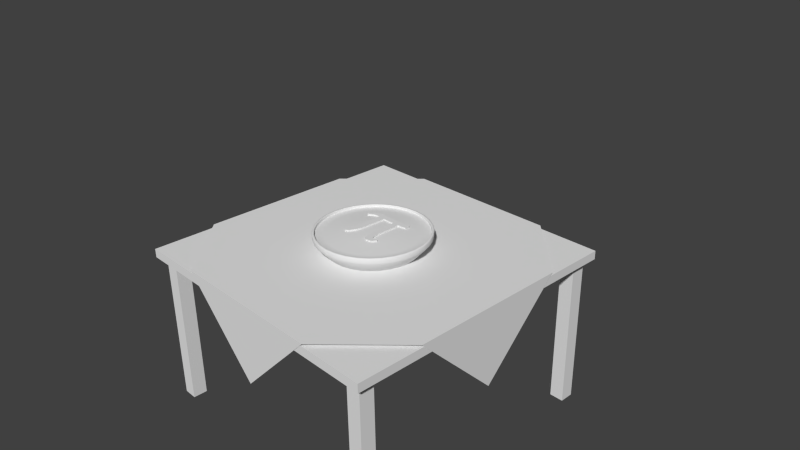 # Source: pie_table.blend  (saved by Blender 2.70.0; exported with 4.5.12 LTS)
import bpy
from mathutils import Matrix  # noqa: F401  (used for matrix-valued properties, if any)

bpy.ops.wm.read_factory_settings(use_empty=True)
scene = bpy.context.scene
scene.name = 'Scene'

# ---- collections
col_collection_1 = bpy.data.collections.new('Collection 1'); scene.collection.children.link(col_collection_1)

# ---- materials (node trees are filled in below, after node groups)
mat_material = bpy.data.materials.new('Material')
mat_material.alpha_threshold = 0.0
mat_material.use_transparent_shadow = False
mat_material.roughness = 0.5
mat_material.line_color = (0.0, 0.0, 0.0, 1.0)

# ---- material node trees

# ---- world
world_world = bpy.data.worlds.new('World'); scene.world = world_world
world_world.color = (0.05088, 0.05088, 0.05088)
world_world.use_sun_shadow = False
world_world.sun_shadow_jitter_overblur = 0.0
world_world.cycles.sampling_method = 'MANUAL'
world_world.cycles.sample_map_resolution = 256

# ---- cameras
cam_camera = bpy.data.cameras.new('Camera')
cam_camera.clip_end = 100.0
cam_camera.lens = 35.0
cam_camera.sensor_width = 32.0
cam_camera.sensor_height = 18.0
cam_camera.ortho_scale = 7.314
cam_camera.dof.focus_distance = 0.0
cam_camera.dof.aperture_fstop = 128.0

# ---- meshes
me_pie = bpy.data.meshes.new('pie')
me_pie.from_pydata([(-0.2498, 0.1602, 0.0976), (0.1831, 0.2049, 0.0976), (-0.2561, 0.1724, 0.0976), (0.1773, 0.2551, 0.0976), (-0.1645, 0.1992, 0.0976), (-0.1774, 0.2397, 0.0976), (0.1003, 0.1942, 0.0976), (0.1046, 0.2431, 0.0976), (-0.1311, 0.1993, 0.0976), (-0.1275, 0.2447, 0.0976), (-0.07321, 0.1929, 0.0976), (-0.07092, 0.2425, 0.0976), (0.04413, 0.1945, 0.0976), (0.0461, 0.2416, 0.0976), (0.141, 0.1966, 0.0976), (0.1342, 0.2462, 0.0976), (-0.01345, 0.1924, 0.0976), (-0.01351, 0.242, 0.0976), (-0.2024, 0.2246, 0.0976), (-0.1946, 0.1915, 0.0976), (-0.2297, 0.1997, 0.0976), (-0.2218, 0.1746, 0.0976), (-0.1425, -0.05051, 0.0976), (-0.08085, -0.05599, 0.0976), (-0.1759, -0.1594, 0.0976), (-0.1466, -0.1829, 0.0976), (0.1043, 0.1405, 0.0976), (0.04811, 0.1408, 0.0976), (0.1041, 0.04699, 0.0976), (0.0479, 0.04732, 0.0976), (0.1039, -0.04558, 0.0976), (0.04771, -0.04525, 0.0976), (0.1144, -0.09476, 0.0976), (0.05442, -0.1027, 0.0976), (0.181, -0.1152, 0.0976), (0.1863, -0.1208, 0.0976), (0.1255, -0.1178, 0.0976), (0.1029, -0.1702, 0.0976), (0.1592, -0.1602, 0.0976), (0.1447, -0.1221, 0.0976), (0.1199, -0.1063, 0.0976), (0.07061, -0.1498, 0.0976), (-0.09027, -0.103, 0.0976), (-0.1464, -0.09517, 0.0976), (-0.1756, -0.1418, 0.0976), (-0.1228, -0.1662, 0.0976), (-0.1652, -0.1272, 0.0976), (-0.1064, -0.1339, 0.0976), (-0.2498, 0.1602, 0.1186), (0.1831, 0.2049, 0.1186), (-0.2561, 0.1724, 0.1186), (0.1773, 0.2551, 0.1186), (-0.1645, 0.1992, 0.1186), (-0.1774, 0.2397, 0.1186), (0.1003, 0.1942, 0.1186), (0.1046, 0.2431, 0.1186), (-0.1311, 0.1993, 0.1186), (-0.1275, 0.2447, 0.1186), (-0.07321, 0.1929, 0.1186), (-0.07092, 0.2425, 0.1186), (0.04413, 0.1945, 0.1186), (0.0461, 0.2416, 0.1186), (0.141, 0.1966, 0.1186), (0.1342, 0.2462, 0.1186), (-0.01345, 0.1924, 0.1186), (-0.01351, 0.242, 0.1186), (-0.2024, 0.2246, 0.1186), (-0.1946, 0.1915, 0.1186), (-0.2297, 0.1997, 0.1186), (-0.2218, 0.1746, 0.1186), (-0.1425, -0.05051, 0.1186), (-0.08085, -0.05599, 0.1186), (-0.1759, -0.1594, 0.1186), (-0.1466, -0.1829, 0.1186), (0.1043, 0.1405, 0.1186), (0.04811, 0.1408, 0.1186), (0.1041, 0.04699, 0.1186), (0.0479, 0.04732, 0.1186), (0.1039, -0.04558, 0.1186), (0.04771, -0.04525, 0.1186), (0.1144, -0.09476, 0.1186), (0.05442, -0.1027, 0.1186), (0.181, -0.1152, 0.1186), (0.1863, -0.1208, 0.1186), (0.1255, -0.1178, 0.1186), (0.1029, -0.1702, 0.1186), (0.1592, -0.1602, 0.1186), (0.1447, -0.1221, 0.1186), (0.1199, -0.1063, 0.1186), (0.07061, -0.1498, 0.1186), (-0.09027, -0.103, 0.1186), (-0.1464, -0.09517, 0.1186), (-0.1756, -0.1418, 0.1186), (-0.1228, -0.1662, 0.1186), (-0.1652, -0.1272, 0.1186), (-0.1064, -0.1339, 0.1186), (3.213e-08, 0.4, -0.08), (0.07804, 0.3923, -0.08), (0.1531, 0.3696, -0.08), (0.2222, 0.3326, -0.08), (0.2828, 0.2828, -0.08), (0.3326, 0.2222, -0.08), (0.3696, 0.1531, -0.08), (0.3923, 0.07804, -0.08), (0.4, 2.213e-07, -0.08), (0.3923, -0.07804, -0.08), (0.3696, -0.1531, -0.08), (0.3326, -0.2222, -0.08), (0.2828, -0.2828, -0.08), (0.2222, -0.3326, -0.08), (0.1531, -0.3696, -0.08), (0.07804, -0.3923, -0.08), (-9.821e-08, -0.4, -0.08), (-0.07804, -0.3923, -0.08), (-0.1531, -0.3696, -0.08), (-0.2222, -0.3326, -0.08), (-0.2828, -0.2828, -0.08), (-0.3326, -0.2222, -0.08), (-0.3696, -0.1531, -0.08), (-0.3923, -0.07804, -0.08), (-0.4, 5.773e-07, -0.08), (-0.3923, 0.07804, -0.08), (-0.3696, 0.1531, -0.08), (-0.3326, 0.2222, -0.08), (-0.2828, 0.2828, -0.08), (-0.2222, 0.3326, -0.08), (-0.1531, 0.3696, -0.08), (-0.07804, 0.3923, -0.08), (2.526e-08, 0.52, 0.08048), (2.562e-08, 0.5141, 0.051), (2.538e-08, 0.5183, 0.06507), (0.1003, 0.5042, 0.051), (0.1014, 0.51, 0.08048), (0.1011, 0.5083, 0.06507), (0.1967, 0.475, 0.051), (0.199, 0.4804, 0.08048), (0.1983, 0.4788, 0.06507), (0.2856, 0.4275, 0.051), (0.2889, 0.4324, 0.08048), (0.2879, 0.4309, 0.06507), (0.3635, 0.3635, 0.051), (0.3677, 0.3677, 0.08048), (0.3665, 0.3665, 0.06507), (0.4275, 0.2856, 0.051), (0.4324, 0.2889, 0.08048), (0.4309, 0.2879, 0.06507), (0.475, 0.1967, 0.051), (0.4804, 0.199, 0.08048), (0.4788, 0.1983, 0.06507), (0.5042, 0.1003, 0.051), (0.51, 0.1014, 0.08048), (0.5083, 0.1011, 0.06507), (0.5141, 1.904e-07, 0.051), (0.52, 1.888e-07, 0.08048), (0.5183, 1.893e-07, 0.06507), (0.5042, -0.1003, 0.051), (0.51, -0.1014, 0.08048), (0.5083, -0.1011, 0.06507), (0.475, -0.1967, 0.051), (0.4804, -0.199, 0.08048), (0.4788, -0.1983, 0.06507), (0.4275, -0.2856, 0.051), (0.4324, -0.2889, 0.08048), (0.4309, -0.2879, 0.06507), (0.3635, -0.3635, 0.051), (0.3677, -0.3677, 0.08048), (0.3665, -0.3665, 0.06507), (0.2856, -0.4275, 0.051), (0.2889, -0.4324, 0.08048), (0.2879, -0.4309, 0.06507), (0.1967, -0.475, 0.051), (0.199, -0.4804, 0.08048), (0.1983, -0.4788, 0.06507), (0.1003, -0.5042, 0.051), (0.1014, -0.51, 0.08048), (0.1011, -0.5083, 0.06507), (-1.419e-07, -0.5141, 0.051), (-1.442e-07, -0.52, 0.08048), (-1.435e-07, -0.5183, 0.06507), (-0.1003, -0.5042, 0.051), (-0.1014, -0.51, 0.08048), (-0.1011, -0.5083, 0.06507), (-0.1967, -0.475, 0.051), (-0.199, -0.4804, 0.08048), (-0.1983, -0.4788, 0.06507), (-0.2856, -0.4275, 0.051), (-0.2889, -0.4324, 0.08048), (-0.2879, -0.4309, 0.06507), (-0.3635, -0.3635, 0.051), (-0.3677, -0.3677, 0.08048), (-0.3665, -0.3665, 0.06507), (-0.4275, -0.2856, 0.051), (-0.4324, -0.2889, 0.08048), (-0.4309, -0.2879, 0.06507), (-0.475, -0.1967, 0.051), (-0.4804, -0.199, 0.08048), (-0.4788, -0.1983, 0.06507), (-0.5042, -0.1003, 0.051), (-0.51, -0.1014, 0.08048), (-0.5083, -0.1011, 0.06507), (-0.5141, 6.48e-07, 0.051), (-0.52, 6.516e-07, 0.08048), (-0.5183, 6.506e-07, 0.06507), (-0.5042, 0.1003, 0.051), (-0.51, 0.1014, 0.08048), (-0.5083, 0.1011, 0.06507), (-0.475, 0.1967, 0.051), (-0.4804, 0.199, 0.08048), (-0.4788, 0.1983, 0.06507), (-0.4275, 0.2856, 0.051), (-0.4324, 0.2889, 0.08048), (-0.4309, 0.2879, 0.06507), (-0.3635, 0.3635, 0.051), (-0.3677, 0.3677, 0.08048), (-0.3665, 0.3665, 0.06507), (-0.2856, 0.4275, 0.051), (-0.2889, 0.4324, 0.08048), (-0.2879, 0.4309, 0.06507), (-0.1967, 0.475, 0.051), (-0.199, 0.4804, 0.08048), (-0.1983, 0.4788, 0.06507), (-0.1003, 0.5042, 0.051), (-0.1014, 0.51, 0.08048), (-0.1011, 0.5083, 0.06507), (2.614e-08, 0.512, 0.1092), (2.522e-08, 0.52, 0.1011), (2.548e-08, 0.5177, 0.1068), (0.1014, 0.51, 0.1011), (0.09989, 0.5022, 0.1092), (0.101, 0.5077, 0.1068), (0.199, 0.4804, 0.1011), (0.1959, 0.473, 0.1092), (0.1981, 0.4783, 0.1068), (0.2889, 0.4324, 0.1011), (0.2845, 0.4257, 0.1092), (0.2876, 0.4304, 0.1068), (0.3677, 0.3677, 0.1011), (0.3621, 0.3621, 0.1092), (0.366, 0.366, 0.1068), (0.4324, 0.2889, 0.1011), (0.4257, 0.2845, 0.1092), (0.4304, 0.2876, 0.1068), (0.4804, 0.199, 0.1011), (0.473, 0.1959, 0.1092), (0.4783, 0.1981, 0.1068), (0.51, 0.1014, 0.1011), (0.5022, 0.09989, 0.1092), (0.5077, 0.101, 0.1068), (0.52, 1.888e-07, 0.1011), (0.512, 1.91e-07, 0.1092), (0.5177, 1.895e-07, 0.1068), (0.51, -0.1014, 0.1011), (0.5022, -0.09989, 0.1092), (0.5077, -0.101, 0.1068), (0.4804, -0.199, 0.1011), (0.473, -0.1959, 0.1092), (0.4783, -0.1981, 0.1068), (0.4324, -0.2889, 0.1011), (0.4257, -0.2845, 0.1092), (0.4304, -0.2876, 0.1068), (0.3677, -0.3677, 0.1011), (0.3621, -0.3621, 0.1092), (0.366, -0.366, 0.1068), (0.2889, -0.4324, 0.1011), (0.2845, -0.4257, 0.1092), (0.2876, -0.4304, 0.1068), (0.199, -0.4804, 0.1011), (0.1959, -0.473, 0.1092), (0.1981, -0.4783, 0.1068), (0.1014, -0.51, 0.1011), (0.09989, -0.5022, 0.1092), (0.101, -0.5077, 0.1068), (-1.442e-07, -0.52, 0.1011), (-1.407e-07, -0.512, 0.1092), (-1.432e-07, -0.5177, 0.1068), (-0.1014, -0.51, 0.1011), (-0.09989, -0.5022, 0.1092), (-0.101, -0.5077, 0.1068), (-0.199, -0.4804, 0.1011), (-0.1959, -0.473, 0.1092), (-0.1981, -0.4783, 0.1068), (-0.2889, -0.4324, 0.1011), (-0.2845, -0.4257, 0.1092), (-0.2876, -0.4304, 0.1068), (-0.3677, -0.3677, 0.1011), (-0.3621, -0.3621, 0.1092), (-0.366, -0.366, 0.1068), (-0.4324, -0.2889, 0.1011), (-0.4257, -0.2845, 0.1092), (-0.4304, -0.2876, 0.1068), (-0.4804, -0.199, 0.1011), (-0.473, -0.1959, 0.1092), (-0.4783, -0.1981, 0.1068), (-0.51, -0.1014, 0.1011), (-0.5022, -0.09989, 0.1092), (-0.5077, -0.101, 0.1068), (-0.52, 6.516e-07, 0.1011), (-0.512, 6.468e-07, 0.1092), (-0.5177, 6.502e-07, 0.1068), (-0.51, 0.1014, 0.1011), (-0.5022, 0.09989, 0.1092), (-0.5077, 0.101, 0.1068), (-0.4804, 0.199, 0.1011), (-0.473, 0.1959, 0.1092), (-0.4783, 0.1981, 0.1068), (-0.4324, 0.2889, 0.1011), (-0.4257, 0.2845, 0.1092), (-0.4304, 0.2876, 0.1068), (-0.3677, 0.3677, 0.1011), (-0.3621, 0.3621, 0.1092), (-0.366, 0.366, 0.1068), (-0.2889, 0.4324, 0.1011), (-0.2845, 0.4257, 0.1092), (-0.2876, 0.4304, 0.1068), (-0.199, 0.4804, 0.1011), (-0.1959, 0.473, 0.1092), (-0.1981, 0.4783, 0.1068), (-0.1014, 0.51, 0.1011), (-0.09989, 0.5022, 0.1092), (-0.101, 0.5077, 0.1068), (3.927e-08, 0.4187, 0.08513), (0.08168, 0.4106, 0.08513), (0.1602, 0.3868, 0.08513), (0.2326, 0.3481, 0.08513), (0.2961, 0.2961, 0.08513), (0.3481, 0.2326, 0.08513), (0.3868, 0.1602, 0.08513), (0.4106, 0.08168, 0.08513), (0.4187, 2.153e-07, 0.08513), (0.4106, -0.08168, 0.08513), (0.3868, -0.1602, 0.08513), (0.3481, -0.2326, 0.08513), (0.2961, -0.2961, 0.08513), (0.2326, -0.3481, 0.08513), (0.1602, -0.3868, 0.08513), (0.08168, -0.4106, 0.08513), (-9.716e-08, -0.4187, 0.08513), (-0.08168, -0.4106, 0.08513), (-0.1602, -0.3868, 0.08513), (-0.2326, -0.3481, 0.08513), (-0.2961, -0.2961, 0.08513), (-0.3481, -0.2326, 0.08513), (-0.3868, -0.1602, 0.08513), (-0.4106, -0.08168, 0.08513), (-0.4187, 5.88e-07, 0.08513), (-0.4106, 0.08168, 0.08513), (-0.3868, 0.1602, 0.08513), (-0.3481, 0.2326, 0.08513), (-0.2961, 0.2961, 0.08513), (-0.2326, 0.3481, 0.08513), (-0.1602, 0.3868, 0.08513), (-0.08168, 0.4106, 0.08513), (5.232e-08, 0.2617, 0.1052), (0.05106, 0.2567, 0.1052), (0.1001, 0.2418, 0.1052), (0.1454, 0.2176, 0.1052), (0.1851, 0.1851, 0.1052), (0.2176, 0.1454, 0.1052), (0.2418, 0.1002, 0.1052), (0.2567, 0.05106, 0.1052), (0.2617, 2.609e-07, 0.1052), (0.2567, -0.05106, 0.1052), (0.2418, -0.1001, 0.1052), (0.2176, -0.1454, 0.1052), (0.1851, -0.1851, 0.1052), (0.1454, -0.2176, 0.1052), (0.1001, -0.2418, 0.1052), (0.05106, -0.2567, 0.1052), (-3.296e-08, -0.2617, 0.1052), (-0.05106, -0.2567, 0.1052), (-0.1001, -0.2418, 0.1052), (-0.1454, -0.2176, 0.1052), (-0.1851, -0.1851, 0.1052), (-0.2176, -0.1454, 0.1052), (-0.2418, -0.1001, 0.1052), (-0.2567, -0.05106, 0.1052), (-0.2617, 4.939e-07, 0.1052), (-0.2567, 0.05106, 0.1052), (-0.2418, 0.1002, 0.1052), (-0.2176, 0.1454, 0.1052), (-0.1851, 0.1851, 0.1052), (-0.1454, 0.2176, 0.1052), (-0.1001, 0.2418, 0.1052), (-0.05106, 0.2567, 0.1052), (-0.09677, 0.4865, 0.08513), (-0.09739, 0.4896, 0.08829), (-0.09721, 0.4887, 0.08606), (-0.1898, 0.4583, 0.08513), (-0.191, 0.4612, 0.08829), (-0.1907, 0.4603, 0.08606), (-0.2773, 0.4151, 0.08829), (-0.2756, 0.4124, 0.08513), (-0.2768, 0.4143, 0.08606), (-0.3507, 0.3507, 0.08513), (-0.353, 0.353, 0.08829), (-0.3523, 0.3523, 0.08606), (-0.4124, 0.2756, 0.08513), (-0.4151, 0.2773, 0.08829), (-0.4143, 0.2768, 0.08606), (-0.4612, 0.191, 0.08829), (-0.4583, 0.1898, 0.08513), (-0.4603, 0.1907, 0.08606), (-0.4865, 0.09677, 0.08513), (-0.4896, 0.09739, 0.08829), (-0.4887, 0.09721, 0.08606), (-0.496, 6.37e-07, 0.08513), (-0.4992, 6.39e-07, 0.08829), (-0.4983, 6.384e-07, 0.08606), (-0.4896, -0.09739, 0.08829), (-0.4865, -0.09677, 0.08513), (-0.4887, -0.09721, 0.08606), (-0.4583, -0.1898, 0.08513), (-0.4612, -0.191, 0.08829), (-0.4603, -0.1907, 0.08606), (-0.4124, -0.2756, 0.08513), (-0.4151, -0.2773, 0.08829), (-0.4143, -0.2768, 0.08606), (-0.353, -0.353, 0.08829), (-0.3507, -0.3507, 0.08513), (-0.3523, -0.3523, 0.08606), (-0.2756, -0.4124, 0.08513), (-0.2773, -0.4151, 0.08829), (-0.2768, -0.4143, 0.08606), (-0.1898, -0.4583, 0.08513), (-0.191, -0.4612, 0.08829), (-0.1907, -0.4603, 0.08606), (-0.09739, -0.4896, 0.08829), (-0.09677, -0.4865, 0.08513), (-0.09721, -0.4887, 0.08606), (-1.335e-07, -0.496, 0.08513), (-1.35e-07, -0.4992, 0.08829), (-1.346e-07, -0.4983, 0.08606), (0.09677, -0.4865, 0.08513), (0.09739, -0.4896, 0.08829), (0.09721, -0.4887, 0.08606), (0.191, -0.4612, 0.08829), (0.1898, -0.4583, 0.08513), (0.1907, -0.4603, 0.08606), (0.2756, -0.4124, 0.08513), (0.2773, -0.4151, 0.08829), (0.2768, -0.4143, 0.08606), (0.3507, -0.3507, 0.08513), (0.353, -0.353, 0.08829), (0.3523, -0.3523, 0.08606), (0.4151, -0.2773, 0.08829), (0.4124, -0.2756, 0.08513), (0.4143, -0.2768, 0.08606), (0.4583, -0.1898, 0.08513), (0.4612, -0.191, 0.08829), (0.4603, -0.1907, 0.08606), (0.4865, -0.09677, 0.08513), (0.4896, -0.09739, 0.08829), (0.4887, -0.09721, 0.08606), (0.4992, 1.946e-07, 0.08829), (0.496, 1.954e-07, 0.08513), (0.4983, 1.949e-07, 0.08606), (0.4865, 0.09677, 0.08513), (0.4896, 0.09739, 0.08829), (0.4887, 0.09721, 0.08606), (0.4583, 0.1898, 0.08513), (0.4612, 0.191, 0.08829), (0.4603, 0.1907, 0.08606), (0.4151, 0.2773, 0.08829), (0.4124, 0.2756, 0.08513), (0.4143, 0.2768, 0.08606), (0.3507, 0.3507, 0.08513), (0.353, 0.353, 0.08829), (0.3523, 0.3523, 0.08606), (0.2756, 0.4124, 0.08513), (0.2773, 0.4151, 0.08829), (0.2768, 0.4143, 0.08606), (0.191, 0.4612, 0.08829), (0.1898, 0.4583, 0.08513), (0.1907, 0.4603, 0.08606), (0.09677, 0.4865, 0.08513), (0.09739, 0.4896, 0.08829), (0.09721, 0.4887, 0.08606), (2.763e-08, 0.4992, 0.08829), (2.809e-08, 0.496, 0.08513), (2.777e-08, 0.4983, 0.08606), (2.763e-08, 0.4992, 0.1062), (2.726e-08, 0.5024, 0.1093), (2.752e-08, 0.5001, 0.1084), (0.09801, 0.4927, 0.1093), (0.09739, 0.4896, 0.1062), (0.09757, 0.4905, 0.1084), (0.1922, 0.4641, 0.1093), (0.191, 0.4612, 0.1062), (0.1914, 0.4621, 0.1084), (0.2791, 0.4177, 0.1093), (0.2773, 0.4151, 0.1062), (0.2779, 0.4158, 0.1084), (0.3552, 0.3552, 0.1093), (0.353, 0.353, 0.1062), (0.3536, 0.3536, 0.1084), (0.4177, 0.2791, 0.1093), (0.4151, 0.2773, 0.1062), (0.4158, 0.2779, 0.1084), (0.4641, 0.1922, 0.1093), (0.4612, 0.191, 0.1062), (0.4621, 0.1914, 0.1084), (0.4927, 0.09801, 0.1093), (0.4896, 0.09739, 0.1062), (0.4905, 0.09757, 0.1084), (0.5024, 1.937e-07, 0.1093), (0.4992, 1.946e-07, 0.1062), (0.5001, 1.944e-07, 0.1084), (0.4927, -0.09801, 0.1093), (0.4896, -0.09739, 0.1062), (0.4905, -0.09757, 0.1084), (0.4641, -0.1922, 0.1093), (0.4612, -0.191, 0.1062), (0.4621, -0.1914, 0.1084), (0.4177, -0.2791, 0.1093), (0.4151, -0.2773, 0.1062), (0.4158, -0.2779, 0.1084), (0.3552, -0.3552, 0.1093), (0.353, -0.353, 0.1062), (0.3536, -0.3536, 0.1084), (0.2791, -0.4177, 0.1093), (0.2773, -0.4151, 0.1062), (0.2779, -0.4158, 0.1084), (0.1922, -0.4641, 0.1093), (0.191, -0.4612, 0.1062), (0.1914, -0.4621, 0.1084), (0.09801, -0.4927, 0.1093), (0.09739, -0.4896, 0.1062), (0.09757, -0.4905, 0.1084), (-1.364e-07, -0.5024, 0.1093), (-1.35e-07, -0.4992, 0.1062), (-1.354e-07, -0.5001, 0.1084), (-0.09801, -0.4927, 0.1093), (-0.09739, -0.4896, 0.1062), (-0.09757, -0.4905, 0.1084), (-0.1922, -0.4641, 0.1093), (-0.191, -0.4612, 0.1062), (-0.1914, -0.4621, 0.1084), (-0.2791, -0.4177, 0.1093), (-0.2773, -0.4151, 0.1062), (-0.2779, -0.4158, 0.1084), (-0.3552, -0.3552, 0.1093), (-0.353, -0.353, 0.1062), (-0.3536, -0.3536, 0.1084), (-0.4177, -0.2791, 0.1093), (-0.4151, -0.2773, 0.1062), (-0.4158, -0.2779, 0.1084), (-0.4641, -0.1922, 0.1093), (-0.4612, -0.191, 0.1062), (-0.4621, -0.1914, 0.1084), (-0.4927, -0.09801, 0.1093), (-0.4896, -0.09739, 0.1062), (-0.4905, -0.09757, 0.1084), (-0.5024, 6.409e-07, 0.1093), (-0.4992, 6.39e-07, 0.1062), (-0.5001, 6.395e-07, 0.1084), (-0.4927, 0.09801, 0.1093), (-0.4896, 0.09739, 0.1062), (-0.4905, 0.09757, 0.1084), (-0.4641, 0.1922, 0.1093), (-0.4612, 0.191, 0.1062), (-0.4621, 0.1914, 0.1084), (-0.4177, 0.2791, 0.1093), (-0.4151, 0.2773, 0.1062), (-0.4158, 0.2779, 0.1084), (-0.3552, 0.3552, 0.1093), (-0.353, 0.353, 0.1062), (-0.3536, 0.3536, 0.1084), (-0.2791, 0.4177, 0.1093), (-0.2773, 0.4151, 0.1062), (-0.2779, 0.4158, 0.1084), (-0.1922, 0.4641, 0.1093), (-0.191, 0.4612, 0.1062), (-0.1914, 0.4621, 0.1084), (-0.09801, 0.4927, 0.1093), (-0.09739, 0.4896, 0.1062), (-0.09757, 0.4905, 0.1084)], [], [(14, 15, 3, 1), (19, 18, 5, 4), (12, 13, 7, 6), (4, 5, 9, 8), (8, 9, 11, 10), (16, 17, 13, 12), (6, 7, 15, 14), (10, 11, 17, 16), (21, 20, 18, 19), (0, 2, 20, 21), (10, 23, 22, 8), (45, 25, 24, 44), (6, 26, 27, 12), (26, 28, 29, 27), (28, 30, 31, 29), (30, 32, 33, 31), (39, 34, 35, 38), (40, 36, 37, 41), (36, 39, 38, 37), (32, 40, 41, 33), (23, 42, 43, 22), (47, 45, 44, 46), (42, 47, 46, 43), (62, 49, 51, 63), (67, 52, 53, 66), (60, 54, 55, 61), (52, 56, 57, 53), (56, 58, 59, 57), (64, 60, 61, 65), (54, 62, 63, 55), (58, 64, 65, 59), (69, 67, 66, 68), (48, 69, 68, 50), (58, 56, 70, 71), (93, 92, 72, 73), (54, 60, 75, 74), (74, 75, 77, 76), (76, 77, 79, 78), (78, 79, 81, 80), (87, 86, 83, 82), (88, 89, 85, 84), (84, 85, 86, 87), (80, 81, 89, 88), (71, 70, 91, 90), (95, 94, 92, 93), (90, 91, 94, 95), (22, 43, 91, 70), (7, 13, 61, 55), (18, 20, 68, 66), (29, 31, 79, 77), (34, 39, 87, 82), (42, 23, 71, 90), (14, 1, 49, 62), (41, 37, 85, 89), (5, 18, 66, 53), (27, 29, 77, 75), (9, 5, 53, 57), (35, 34, 82, 83), (23, 10, 58, 71), (39, 36, 84, 87), (3, 15, 63, 51), (16, 12, 60, 64), (12, 27, 75, 60), (21, 19, 67, 69), (33, 41, 89, 81), (44, 24, 72, 92), (1, 3, 51, 49), (6, 14, 62, 54), (19, 4, 52, 67), (46, 44, 92, 94), (40, 32, 80, 88), (10, 16, 64, 58), (8, 22, 70, 56), (13, 17, 65, 61), (43, 46, 94, 91), (32, 30, 78, 80), (20, 2, 50, 68), (15, 7, 55, 63), (25, 45, 93, 73), (30, 28, 76, 78), (45, 47, 95, 93), (38, 35, 83, 86), (2, 0, 48, 50), (17, 11, 59, 65), (24, 25, 73, 72), (36, 40, 88, 84), (4, 8, 56, 52), (28, 26, 74, 76), (47, 42, 90, 95), (11, 9, 57, 59), (31, 33, 81, 79), (37, 38, 86, 85), (26, 6, 54, 74), (0, 21, 69, 48), (127, 221, 129, 96), (234, 231, 486, 489), (237, 234, 489, 492), (240, 237, 492, 495), (243, 240, 495, 498), (246, 243, 498, 501), (249, 246, 501, 504), (252, 249, 504, 507), (255, 252, 507, 510), (258, 255, 510, 513), (261, 258, 513, 516), (264, 261, 516, 519), (267, 264, 519, 522), (270, 267, 522, 525), (273, 270, 525, 528), (276, 273, 528, 531), (279, 276, 531, 534), (282, 279, 534, 537), (285, 282, 537, 540), (288, 285, 540, 543), (291, 288, 543, 546), (294, 291, 546, 549), (297, 294, 549, 552), (300, 297, 552, 555), (303, 300, 555, 558), (306, 303, 558, 561), (309, 306, 561, 564), (312, 309, 564, 567), (315, 312, 567, 570), (318, 315, 570, 573), (135, 132, 227, 230), (96, 97, 98, 99, 100, 101, 102, 103, 104, 105, 106, 107, 108, 109, 110, 111, 112, 113, 114, 115, 116, 117, 118, 119, 120, 121, 122, 123, 124, 125, 126, 127), (116, 188, 191, 117), (105, 155, 158, 106), (119, 197, 200, 120), (108, 164, 167, 109), (122, 206, 209, 123), (100, 140, 143, 101), (111, 173, 176, 112), (125, 215, 218, 126), (114, 182, 185, 115), (103, 149, 152, 104), (231, 228, 483, 486), (117, 191, 194, 118), (106, 158, 161, 107), (120, 200, 203, 121), (98, 134, 137, 99), (109, 167, 170, 110), (123, 209, 212, 124), (101, 143, 146, 102), (112, 176, 179, 113), (126, 218, 221, 127), (115, 185, 188, 116), (97, 131, 134, 98), (104, 152, 155, 105), (118, 194, 197, 119), (107, 161, 164, 108), (121, 203, 206, 122), (99, 137, 140, 100), (110, 170, 173, 111), (124, 212, 215, 125), (113, 179, 182, 114), (102, 146, 149, 103), (153, 150, 245, 248), (186, 183, 278, 281), (219, 216, 311, 314), (159, 156, 251, 254), (192, 189, 284, 287), (391, 393, 348, 349), (165, 162, 257, 260), (198, 195, 290, 293), (171, 168, 263, 266), (138, 135, 230, 233), (204, 201, 296, 299), (177, 174, 269, 272), (144, 141, 236, 239), (210, 207, 302, 305), (150, 147, 242, 245), (183, 180, 275, 278), (216, 213, 308, 311), (156, 153, 248, 251), (189, 186, 281, 284), (222, 219, 314, 317), (162, 159, 254, 257), (195, 192, 287, 290), (224, 318, 573, 481), (168, 165, 260, 263), (128, 222, 317, 225), (201, 198, 293, 296), (174, 171, 266, 269), (141, 138, 233, 236), (207, 204, 299, 302), (180, 177, 272, 275), (147, 144, 239, 242), (213, 210, 305, 308), (499, 496, 462, 460), (423, 427, 337, 338), (393, 396, 347, 348), (450, 454, 328, 329), (420, 423, 338, 339), (478, 384, 351, 320), (447, 450, 329, 330), (544, 541, 417, 415), (517, 514, 444, 442), (484, 480, 477, 475), (405, 409, 343, 344), (432, 436, 334, 335), (490, 487, 471, 469), (402, 405, 344, 345), (459, 463, 325, 326), (429, 432, 335, 336), (562, 559, 399, 397), (456, 459, 326, 327), (535, 532, 426, 424), (387, 391, 349, 350), (508, 505, 453, 451), (414, 418, 340, 341), (384, 387, 350, 351), (441, 445, 331, 332), (474, 478, 320, 321), (411, 414, 341, 342), (438, 441, 332, 333), (468, 472, 322, 323), (553, 550, 408, 406), (526, 523, 435, 433), (465, 468, 323, 324), (396, 400, 346, 347), (131, 129, 130, 133), (133, 130, 128, 132), (134, 131, 133, 136), (136, 133, 132, 135), (137, 134, 136, 139), (139, 136, 135, 138), (140, 137, 139, 142), (142, 139, 138, 141), (143, 140, 142, 145), (145, 142, 141, 144), (146, 143, 145, 148), (148, 145, 144, 147), (149, 146, 148, 151), (151, 148, 147, 150), (152, 149, 151, 154), (154, 151, 150, 153), (155, 152, 154, 157), (157, 154, 153, 156), (158, 155, 157, 160), (160, 157, 156, 159), (161, 158, 160, 163), (163, 160, 159, 162), (164, 161, 163, 166), (166, 163, 162, 165), (167, 164, 166, 169), (169, 166, 165, 168), (170, 167, 169, 172), (172, 169, 168, 171), (173, 170, 172, 175), (175, 172, 171, 174), (176, 173, 175, 178), (178, 175, 174, 177), (179, 176, 178, 181), (181, 178, 177, 180), (182, 179, 181, 184), (184, 181, 180, 183), (185, 182, 184, 187), (187, 184, 183, 186), (188, 185, 187, 190), (190, 187, 186, 189), (191, 188, 190, 193), (193, 190, 189, 192), (194, 191, 193, 196), (196, 193, 192, 195), (197, 194, 196, 199), (199, 196, 195, 198), (200, 197, 199, 202), (202, 199, 198, 201), (203, 200, 202, 205), (205, 202, 201, 204), (206, 203, 205, 208), (208, 205, 204, 207), (209, 206, 208, 211), (211, 208, 207, 210), (212, 209, 211, 214), (214, 211, 210, 213), (215, 212, 214, 217), (217, 214, 213, 216), (218, 215, 217, 220), (220, 217, 216, 219), (221, 218, 220, 223), (223, 220, 219, 222), (129, 221, 223, 130), (130, 223, 222, 128), (96, 129, 131, 97), (227, 225, 226, 229), (229, 226, 224, 228), (230, 227, 229, 232), (232, 229, 228, 231), (233, 230, 232, 235), (235, 232, 231, 234), (236, 233, 235, 238), (238, 235, 234, 237), (239, 236, 238, 241), (241, 238, 237, 240), (242, 239, 241, 244), (244, 241, 240, 243), (245, 242, 244, 247), (247, 244, 243, 246), (248, 245, 247, 250), (250, 247, 246, 249), (251, 248, 250, 253), (253, 250, 249, 252), (254, 251, 253, 256), (256, 253, 252, 255), (257, 254, 256, 259), (259, 256, 255, 258), (260, 257, 259, 262), (262, 259, 258, 261), (263, 260, 262, 265), (265, 262, 261, 264), (266, 263, 265, 268), (268, 265, 264, 267), (269, 266, 268, 271), (271, 268, 267, 270), (272, 269, 271, 274), (274, 271, 270, 273), (275, 272, 274, 277), (277, 274, 273, 276), (278, 275, 277, 280), (280, 277, 276, 279), (281, 278, 280, 283), (283, 280, 279, 282), (284, 281, 283, 286), (286, 283, 282, 285), (287, 284, 286, 289), (289, 286, 285, 288), (290, 287, 289, 292), (292, 289, 288, 291), (293, 290, 292, 295), (295, 292, 291, 294), (296, 293, 295, 298), (298, 295, 294, 297), (299, 296, 298, 301), (301, 298, 297, 300), (302, 299, 301, 304), (304, 301, 300, 303), (305, 302, 304, 307), (307, 304, 303, 306), (308, 305, 307, 310), (310, 307, 306, 309), (311, 308, 310, 313), (313, 310, 309, 312), (314, 311, 313, 316), (316, 313, 312, 315), (317, 314, 316, 319), (319, 316, 315, 318), (225, 317, 319, 226), (226, 319, 318, 224), (132, 128, 225, 227), (320, 351, 383, 352), (538, 535, 424, 421), (505, 502, 457, 453), (565, 562, 397, 394), (532, 529, 430, 426), (463, 465, 324, 325), (559, 556, 403, 399), (493, 490, 469, 466), (436, 438, 333, 334), (409, 411, 342, 343), (487, 484, 475, 471), (520, 517, 442, 439), (547, 544, 415, 412), (514, 511, 448, 444), (574, 571, 388, 385), (541, 538, 421, 417), (454, 456, 327, 328), (568, 565, 394, 390), (427, 429, 336, 337), (502, 499, 460, 457), (400, 402, 345, 346), (496, 493, 466, 462), (529, 526, 433, 430), (556, 553, 406, 403), (472, 474, 321, 322), (523, 520, 439, 435), (550, 547, 412, 408), (228, 224, 481, 483), (445, 447, 330, 331), (571, 568, 390, 388), (418, 420, 339, 340), (511, 508, 451, 448), (353, 352, 383, 382, 381, 380, 379, 378, 377, 376, 375, 374, 373, 372, 371, 370, 369, 368, 367, 366, 365, 364, 363, 362, 361, 360, 359, 358, 357, 356, 355, 354), (341, 340, 372, 373), (330, 329, 361, 362), (350, 349, 381, 382), (339, 338, 370, 371), (328, 327, 359, 360), (348, 347, 379, 380), (337, 336, 368, 369), (326, 325, 357, 358), (346, 345, 377, 378), (324, 323, 355, 356), (335, 334, 366, 367), (344, 343, 375, 376), (322, 321, 353, 354), (333, 332, 364, 365), (342, 341, 373, 374), (331, 330, 362, 363), (351, 350, 382, 383), (340, 339, 371, 372), (329, 328, 360, 361), (349, 348, 380, 381), (338, 337, 369, 370), (327, 326, 358, 359), (347, 346, 378, 379), (325, 324, 356, 357), (336, 335, 367, 368), (345, 344, 376, 377), (323, 322, 354, 355), (334, 333, 365, 366), (343, 342, 374, 375), (321, 320, 352, 353), (332, 331, 363, 364), (477, 385, 386, 479), (479, 386, 384, 478), (390, 394, 395, 392), (392, 395, 393, 391), (399, 403, 404, 401), (401, 404, 402, 400), (408, 412, 413, 410), (410, 413, 411, 409), (417, 421, 422, 419), (419, 422, 420, 418), (426, 430, 431, 428), (428, 431, 429, 427), (435, 439, 440, 437), (437, 440, 438, 436), (444, 448, 449, 446), (446, 449, 447, 445), (453, 457, 458, 455), (455, 458, 456, 454), (462, 466, 467, 464), (464, 467, 465, 463), (448, 451, 452, 449), (449, 452, 450, 447), (457, 460, 461, 458), (458, 461, 459, 456), (466, 469, 470, 467), (467, 470, 468, 465), (385, 388, 389, 386), (386, 389, 387, 384), (471, 475, 476, 473), (473, 476, 474, 472), (394, 397, 398, 395), (395, 398, 396, 393), (403, 406, 407, 404), (404, 407, 405, 402), (412, 415, 416, 413), (413, 416, 414, 411), (421, 424, 425, 422), (422, 425, 423, 420), (430, 433, 434, 431), (431, 434, 432, 429), (439, 442, 443, 440), (440, 443, 441, 438), (483, 481, 482, 485), (485, 482, 480, 484), (486, 483, 485, 488), (488, 485, 484, 487), (489, 486, 488, 491), (491, 488, 487, 490), (492, 489, 491, 494), (494, 491, 490, 493), (495, 492, 494, 497), (497, 494, 493, 496), (498, 495, 497, 500), (500, 497, 496, 499), (501, 498, 500, 503), (503, 500, 499, 502), (504, 501, 503, 506), (506, 503, 502, 505), (507, 504, 506, 509), (509, 506, 505, 508), (510, 507, 509, 512), (512, 509, 508, 511), (513, 510, 512, 515), (515, 512, 511, 514), (516, 513, 515, 518), (518, 515, 514, 517), (519, 516, 518, 521), (521, 518, 517, 520), (522, 519, 521, 524), (524, 521, 520, 523), (525, 522, 524, 527), (527, 524, 523, 526), (528, 525, 527, 530), (530, 527, 526, 529), (531, 528, 530, 533), (533, 530, 529, 532), (534, 531, 533, 536), (536, 533, 532, 535), (537, 534, 536, 539), (539, 536, 535, 538), (540, 537, 539, 542), (542, 539, 538, 541), (543, 540, 542, 545), (545, 542, 541, 544), (546, 543, 545, 548), (548, 545, 544, 547), (549, 546, 548, 551), (551, 548, 547, 550), (552, 549, 551, 554), (554, 551, 550, 553), (555, 552, 554, 557), (557, 554, 553, 556), (558, 555, 557, 560), (560, 557, 556, 559), (561, 558, 560, 563), (563, 560, 559, 562), (564, 561, 563, 566), (566, 563, 562, 565), (567, 564, 566, 569), (569, 566, 565, 568), (570, 567, 569, 572), (572, 569, 568, 571), (573, 570, 572, 575), (575, 572, 571, 574), (481, 573, 575, 482), (482, 575, 574, 480), (475, 477, 479, 476), (476, 479, 478, 474), (388, 390, 392, 389), (389, 392, 391, 387), (397, 399, 401, 398), (398, 401, 400, 396), (406, 408, 410, 407), (407, 410, 409, 405), (415, 417, 419, 416), (416, 419, 418, 414), (424, 426, 428, 425), (425, 428, 427, 423), (433, 435, 437, 434), (434, 437, 436, 432), (442, 444, 446, 443), (443, 446, 445, 441), (451, 453, 455, 452), (452, 455, 454, 450), (460, 462, 464, 461), (461, 464, 463, 459), (469, 471, 473, 470), (470, 473, 472, 468), (480, 574, 385, 477)])
me_pie.polygons.foreach_set('use_smooth', [0, 0, 0, 0, 0, 0, 0, 0, 0, 0, 0, 0, 0, 0, 0, 0, 0, 0, 0, 0, 0, 0, 0, 0, 0, 0, 0, 0, 0, 0, 0, 0, 0, 0, 0, 0, 0, 0, 0, 0, 0, 0, 0, 0, 0, 0, 0, 0, 0, 0, 0, 0, 0, 0, 0, 0, 0, 0, 0, 0, 0, 0, 0, 0, 0, 0, 0, 0, 0, 0, 0, 0, 0, 0, 0, 0, 0, 0, 0, 0, 0, 0, 0, 0, 0, 0, 0, 0, 0, 0, 0, 0, 0, 0, 1, 1, 1, 1, 1, 1, 1, 1, 1, 1, 1, 1, 1, 1, 1, 1, 1, 1, 1, 1, 1, 1, 1, 1, 1, 1, 1, 1, 1, 1, 1, 1, 1, 1, 1, 1, 1, 1, 1, 1, 1, 1, 1, 1, 1, 1, 1, 1, 1, 1, 1, 1, 1, 1, 1, 1, 1, 1, 1, 1, 1, 1, 1, 1, 1, 1, 1, 1, 1, 1, 1, 1, 1, 1, 1, 1, 1, 1, 1, 1, 1, 1, 1, 1, 1, 1, 1, 1, 1, 1, 1, 1, 1, 1, 1, 1, 1, 1, 1, 1, 1, 1, 1, 1, 1, 1, 1, 1, 1, 1, 1, 1, 1, 1, 1, 1, 1, 1, 1, 1, 1, 1, 1, 1, 1, 1, 1, 1, 1, 1, 1, 1, 1, 1, 1, 1, 1, 1, 1, 1, 1, 1, 1, 1, 1, 1, 1, 1, 1, 1, 1, 1, 1, 1, 1, 1, 1, 1, 1, 1, 1, 1, 1, 1, 1, 1, 1, 1, 1, 1, 1, 1, 1, 1, 1, 1, 1, 1, 1, 1, 1, 1, 1, 1, 1, 1, 1, 1, 1, 1, 1, 1, 1, 1, 1, 1, 1, 1, 1, 1, 1, 1, 1, 1, 1, 1, 1, 1, 1, 1, 1, 1, 1, 1, 1, 1, 1, 1, 1, 1, 1, 1, 1, 1, 1, 1, 1, 1, 1, 1, 1, 1, 1, 1, 1, 1, 1, 1, 1, 1, 1, 1, 1, 1, 1, 1, 1, 1, 1, 1, 1, 1, 1, 1, 1, 1, 1, 1, 1, 1, 1, 1, 1, 1, 1, 1, 1, 1, 1, 1, 1, 1, 1, 1, 1, 1, 1, 1, 1, 1, 1, 1, 1, 1, 1, 1, 1, 1, 1, 1, 1, 1, 1, 1, 1, 1, 1, 1, 1, 1, 1, 1, 1, 1, 1, 1, 1, 1, 1, 1, 1, 1, 1, 1, 1, 1, 1, 1, 1, 1, 1, 1, 1, 1, 1, 1, 1, 1, 1, 1, 1, 1, 1, 1, 1, 1, 1, 1, 1, 1, 1, 1, 1, 1, 1, 1, 1, 1, 1, 1, 1, 1, 1, 1, 1, 1, 1, 1, 1, 1, 1, 1, 1, 1, 1, 1, 1, 1, 1, 1, 1, 1, 1, 1, 1, 1, 1, 1, 1, 1, 1, 1, 1, 1, 1, 1, 1, 1, 1, 1, 1, 1, 1, 1, 1, 1, 1, 1, 1, 1, 1, 1, 1, 1, 1, 1, 1, 1, 1, 1, 1, 1, 1, 1, 1, 1, 1, 1, 1, 1, 1, 1, 1, 1, 1, 1, 1, 1, 1, 1, 1, 1, 1, 1, 1, 1, 1, 1, 1, 1, 1, 1, 1, 1, 1, 1, 1, 1, 1, 1])
_uv = me_pie.uv_layers.new(name='UVMap')
_uv.uv.foreach_set('vector', [0.3171, 0.3335, 0.3144, 0.357, 0.3348, 0.3608, 0.3371, 0.3371, 0.1586, 0.3342, 0.1552, 0.35, 0.1672, 0.3568, 0.1729, 0.3376, 0.2714, 0.3334, 0.2728, 0.3556, 0.3004, 0.3558, 0.2979, 0.3328, 0.1729, 0.3376, 0.1672, 0.3568, 0.1908, 0.3587, 0.1887, 0.3373, 0.1887, 0.3373, 0.1908, 0.3587, 0.2175, 0.3571, 0.216, 0.3337, 0.2442, 0.3329, 0.2446, 0.3563, 0.2728, 0.3556, 0.2714, 0.3334, 0.2979, 0.3328, 0.3004, 0.3558, 0.3144, 0.357, 0.3171, 0.3335, 0.216, 0.3337, 0.2175, 0.3571, 0.2446, 0.3563, 0.2442, 0.3329, 0.1456, 0.3265, 0.1421, 0.3385, 0.1552, 0.35, 0.1586, 0.3342, 0.1322, 0.32, 0.1293, 0.3258, 0.1421, 0.3385, 0.1456, 0.3265, 0.216, 0.3337, 0.21, 0.2161, 0.1809, 0.2193, 0.1887, 0.3373, 0.1891, 0.1644, 0.1777, 0.1568, 0.1641, 0.1682, 0.1644, 0.1765, 0.2979, 0.3328, 0.2993, 0.3074, 0.2729, 0.308, 0.2714, 0.3334, 0.2993, 0.3074, 0.2985, 0.2634, 0.272, 0.264, 0.2729, 0.308, 0.2985, 0.2634, 0.2977, 0.2197, 0.2712, 0.2203, 0.272, 0.264, 0.2977, 0.2197, 0.3023, 0.1965, 0.2739, 0.1932, 0.2712, 0.2203, 0.3164, 0.1833, 0.3335, 0.1863, 0.336, 0.1836, 0.3229, 0.1653, 0.3048, 0.191, 0.3073, 0.1855, 0.2963, 0.161, 0.2812, 0.1709, 0.3073, 0.1855, 0.3164, 0.1833, 0.3229, 0.1653, 0.2963, 0.161, 0.3023, 0.1965, 0.3048, 0.191, 0.2812, 0.1709, 0.2739, 0.1932, 0.21, 0.2161, 0.2051, 0.194, 0.1786, 0.1982, 0.1809, 0.2193, 0.1972, 0.1795, 0.1891, 0.1644, 0.1644, 0.1765, 0.1694, 0.1833, 0.2051, 0.194, 0.1972, 0.1795, 0.1694, 0.1833, 0.1786, 0.1982, 0.3159, 0.3358, 0.3359, 0.3398, 0.333, 0.3636, 0.3127, 0.3593, 0.157, 0.3331, 0.1713, 0.3368, 0.1651, 0.3559, 0.1533, 0.3487, 0.2701, 0.3348, 0.2966, 0.3347, 0.2987, 0.3578, 0.271, 0.3571, 0.1713, 0.3368, 0.1871, 0.3368, 0.1887, 0.3583, 0.1651, 0.3559, 0.1871, 0.3368, 0.2145, 0.3339, 0.2156, 0.3574, 0.1887, 0.3583, 0.2428, 0.3337, 0.2701, 0.3348, 0.271, 0.3571, 0.2427, 0.3572, 0.2966, 0.3347, 0.3159, 0.3358, 0.3127, 0.3593, 0.2987, 0.3578, 0.2145, 0.3339, 0.2428, 0.3337, 0.2427, 0.3572, 0.2156, 0.3574, 0.1441, 0.325, 0.157, 0.3331, 0.1533, 0.3487, 0.1404, 0.3369, 0.1309, 0.3181, 0.1441, 0.325, 0.1404, 0.3369, 0.1279, 0.3239, 0.2145, 0.3339, 0.1871, 0.3368, 0.1821, 0.2185, 0.2113, 0.216, 0.1916, 0.1637, 0.1665, 0.1752, 0.1664, 0.1669, 0.1803, 0.1558, 0.2966, 0.3347, 0.2701, 0.3348, 0.272, 0.3094, 0.2986, 0.3093, 0.2986, 0.3093, 0.272, 0.3094, 0.2719, 0.2651, 0.2985, 0.265, 0.2985, 0.265, 0.2719, 0.2651, 0.2719, 0.2214, 0.2984, 0.2212, 0.2984, 0.2212, 0.2719, 0.2214, 0.2751, 0.1942, 0.3034, 0.198, 0.3178, 0.185, 0.3246, 0.1671, 0.3375, 0.1857, 0.3349, 0.1884, 0.3061, 0.1925, 0.2827, 0.1719, 0.298, 0.1623, 0.3087, 0.1871, 0.3087, 0.1871, 0.298, 0.1623, 0.3246, 0.1671, 0.3178, 0.185, 0.3034, 0.198, 0.2751, 0.1942, 0.2827, 0.1719, 0.3061, 0.1925, 0.2113, 0.216, 0.1821, 0.2185, 0.1803, 0.1973, 0.2069, 0.1937, 0.1993, 0.179, 0.1715, 0.1821, 0.1665, 0.1752, 0.1916, 0.1637, 0.2069, 0.1937, 0.1803, 0.1973, 0.1715, 0.1821, 0.1993, 0.179, 0.6413, 0.6459, 0.6413, 0.6398, 0.6442, 0.6398, 0.6441, 0.6459, 0.6426, 0.7515, 0.6424, 0.7437, 0.6452, 0.7436, 0.6454, 0.7514, 0.6415, 0.7096, 0.6414, 0.7045, 0.6443, 0.7045, 0.6444, 0.7095, 0.6443, 0.872, 0.6441, 0.8602, 0.6468, 0.8601, 0.647, 0.872, 0.6438, 0.8271, 0.6437, 0.8223, 0.6464, 0.8223, 0.6465, 0.8271, 0.6416, 0.6116, 0.6417, 0.6053, 0.6445, 0.6053, 0.6444, 0.6117, 0.6431, 0.7735, 0.6429, 0.7679, 0.6457, 0.7679, 0.6458, 0.7735, 0.644, 0.8464, 0.6439, 0.8415, 0.6466, 0.8415, 0.6467, 0.8464, 0.6416, 0.7135, 0.6415, 0.7096, 0.6444, 0.7095, 0.6445, 0.7135, 0.6444, 0.8839, 0.6443, 0.872, 0.647, 0.872, 0.6471, 0.8839, 0.6418, 0.7203, 0.6416, 0.7135, 0.6445, 0.7135, 0.6446, 0.7202, 0.6438, 0.8281, 0.6438, 0.8271, 0.6465, 0.8271, 0.6465, 0.8281, 0.6417, 0.6053, 0.6422, 0.5724, 0.645, 0.5724, 0.6445, 0.6053, 0.6437, 0.8223, 0.6437, 0.8198, 0.6464, 0.8198, 0.6464, 0.8223, 0.6428, 0.7613, 0.6427, 0.7554, 0.6455, 0.7554, 0.6456, 0.7612, 0.6446, 0.8982, 0.6445, 0.8908, 0.6472, 0.8908, 0.6473, 0.8981, 0.6445, 0.8908, 0.6444, 0.8839, 0.6471, 0.8839, 0.6472, 0.8908, 0.6413, 0.6932, 0.6412, 0.6888, 0.6441, 0.6888, 0.6441, 0.6931, 0.6441, 0.8528, 0.644, 0.8464, 0.6467, 0.8464, 0.6468, 0.8528, 0.6414, 0.6324, 0.6414, 0.63, 0.6442, 0.63, 0.6442, 0.6324, 0.6429, 0.7679, 0.6428, 0.7613, 0.6456, 0.7612, 0.6457, 0.7679, 0.6432, 0.7789, 0.6431, 0.7735, 0.6458, 0.7735, 0.6459, 0.7788, 0.6412, 0.6888, 0.6412, 0.6845, 0.6441, 0.6845, 0.6441, 0.6888, 0.6413, 0.6348, 0.6414, 0.6324, 0.6442, 0.6324, 0.6442, 0.6348, 0.6437, 0.8182, 0.6437, 0.8165, 0.6464, 0.8165, 0.6464, 0.8181, 0.6422, 0.5724, 0.6423, 0.5645, 0.6451, 0.5645, 0.645, 0.5724, 0.6412, 0.68, 0.6413, 0.6459, 0.6441, 0.6459, 0.6441, 0.68, 0.6424, 0.7437, 0.6422, 0.7357, 0.645, 0.7356, 0.6452, 0.7436, 0.6413, 0.6398, 0.6413, 0.6348, 0.6442, 0.6348, 0.6442, 0.6398, 0.6437, 0.8165, 0.6436, 0.81, 0.6463, 0.81, 0.6464, 0.8165, 0.6414, 0.7045, 0.6413, 0.6993, 0.6442, 0.6993, 0.6443, 0.7045, 0.6427, 0.7554, 0.6426, 0.7515, 0.6454, 0.7514, 0.6455, 0.7554, 0.6414, 0.625, 0.6415, 0.6211, 0.6443, 0.6211, 0.6442, 0.625, 0.6436, 0.81, 0.6434, 0.798, 0.6462, 0.798, 0.6463, 0.81, 0.6415, 0.6211, 0.6415, 0.6163, 0.6443, 0.6163, 0.6443, 0.6211, 0.6439, 0.8342, 0.6438, 0.8281, 0.6465, 0.8281, 0.6466, 0.8342, 0.6413, 0.6993, 0.6413, 0.6975, 0.6442, 0.6974, 0.6442, 0.6993, 0.6422, 0.7357, 0.642, 0.728, 0.6448, 0.7279, 0.645, 0.7356, 0.6414, 0.63, 0.6414, 0.625, 0.6442, 0.625, 0.6442, 0.63, 0.6437, 0.8198, 0.6437, 0.8182, 0.6464, 0.8181, 0.6464, 0.8198, 0.6412, 0.6845, 0.6412, 0.68, 0.6441, 0.68, 0.6441, 0.6845, 0.6434, 0.798, 0.6433, 0.7859, 0.646, 0.7858, 0.6462, 0.798, 0.6415, 0.6163, 0.6416, 0.6116, 0.6444, 0.6117, 0.6443, 0.6163, 0.642, 0.728, 0.6418, 0.7203, 0.6446, 0.7202, 0.6448, 0.7279, 0.6441, 0.8602, 0.6441, 0.8528, 0.6468, 0.8528, 0.6468, 0.8601, 0.6439, 0.8415, 0.6439, 0.8342, 0.6466, 0.8342, 0.6466, 0.8415, 0.6433, 0.7859, 0.6432, 0.7789, 0.6459, 0.7788, 0.646, 0.7858, 0.6413, 0.6975, 0.6413, 0.6932, 0.6441, 0.6931, 0.6442, 0.6974, 0.5191, 0.2289, 0.6522, 0.3998, 0.6432, 0.4068, 0.5101, 0.2359, 0.9628, 0.2799, 0.9718, 0.2729, 0.972, 0.2731, 0.963, 0.2801, 0.9539, 0.2869, 0.9628, 0.2799, 0.963, 0.2801, 0.954, 0.2871, 0.9449, 0.2939, 0.9539, 0.2869, 0.954, 0.2871, 0.945, 0.2941, 0.9359, 0.3009, 0.9449, 0.2939, 0.945, 0.2941, 0.936, 0.3011, 0.9269, 0.3079, 0.9359, 0.3009, 0.936, 0.3011, 0.9271, 0.3081, 0.9179, 0.3149, 0.9269, 0.3079, 0.9271, 0.3081, 0.9181, 0.315, 0.9089, 0.3219, 0.9179, 0.3149, 0.9181, 0.315, 0.9091, 0.322, 0.9, 0.3289, 0.9089, 0.3219, 0.9091, 0.322, 0.9001, 0.329, 0.891, 0.3358, 0.9, 0.3289, 0.9001, 0.329, 0.8911, 0.336, 0.882, 0.3428, 0.891, 0.3358, 0.8911, 0.336, 0.8822, 0.343, 0.873, 0.3498, 0.882, 0.3428, 0.8822, 0.343, 0.8732, 0.35, 0.864, 0.3568, 0.873, 0.3498, 0.8732, 0.35, 0.8642, 0.357, 0.8551, 0.3638, 0.864, 0.3568, 0.8642, 0.357, 0.8552, 0.364, 0.8461, 0.3708, 0.8551, 0.3638, 0.8552, 0.364, 0.8462, 0.371, 0.8371, 0.3778, 0.8461, 0.3708, 0.8462, 0.371, 0.8372, 0.378, 0.8281, 0.3848, 0.8371, 0.3778, 0.8372, 0.378, 0.8283, 0.385, 0.8191, 0.3918, 0.8281, 0.3848, 0.8283, 0.385, 0.8193, 0.392, 0.8102, 0.3988, 0.8191, 0.3918, 0.8193, 0.392, 0.8103, 0.399, 0.8012, 0.4058, 0.8102, 0.3988, 0.8103, 0.399, 0.8013, 0.406, 0.7922, 0.4128, 0.8012, 0.4058, 0.8013, 0.406, 0.7923, 0.413, 0.7832, 0.4198, 0.7922, 0.4128, 0.7923, 0.413, 0.7834, 0.42, 0.7742, 0.4268, 0.7832, 0.4198, 0.7834, 0.42, 0.7744, 0.427, 0.7653, 0.4338, 0.7742, 0.4268, 0.7744, 0.427, 0.7654, 0.434, 0.7563, 0.4408, 0.7653, 0.4338, 0.7654, 0.434, 0.7564, 0.441, 0.7473, 0.4478, 0.7563, 0.4408, 0.7564, 0.441, 0.7474, 0.4479, 0.7383, 0.4548, 0.7473, 0.4478, 0.7474, 0.4479, 0.7385, 0.4549, 0.7293, 0.4618, 0.7383, 0.4548, 0.7385, 0.4549, 0.7295, 0.4619, 0.7203, 0.4687, 0.7293, 0.4618, 0.7295, 0.4619, 0.7205, 0.4689, 0.7114, 0.4757, 0.7203, 0.4687, 0.7205, 0.4689, 0.7115, 0.4759, 0.9426, 0.2354, 0.9516, 0.2284, 0.9726, 0.2554, 0.9636, 0.2624, 0.9803, 0.3133, 0.9624, 0.3566, 0.9364, 0.3954, 0.9034, 0.4285, 0.8645, 0.4545, 0.8212, 0.4724, 0.7754, 0.4815, 0.7286, 0.4815, 0.6827, 0.4724, 0.6395, 0.4545, 0.6006, 0.4285, 0.5675, 0.3954, 0.5416, 0.3566, 0.5237, 0.3133, 0.5145, 0.2675, 0.5145, 0.2207, 0.5237, 0.1748, 0.5416, 0.1316, 0.5675, 0.09271, 0.6006, 0.05963, 0.6395, 0.03365, 0.6827, 0.01575, 0.7286, 0.006622, 0.7754, 0.006622, 0.8212, 0.01575, 0.8645, 0.03365, 0.9034, 0.05963, 0.9364, 0.09271, 0.9624, 0.1316, 0.9803, 0.1748, 0.9894, 0.2207, 0.9894, 0.2675, 0.6179, 0.1519, 0.751, 0.3229, 0.742, 0.3299, 0.6089, 0.1589, 0.7167, 0.07498, 0.8498, 0.2459, 0.8408, 0.2529, 0.7077, 0.08197, 0.5909, 0.1729, 0.7241, 0.3438, 0.7151, 0.3508, 0.582, 0.1799, 0.6897, 0.09596, 0.8229, 0.2669, 0.8139, 0.2739, 0.6807, 0.103, 0.564, 0.1939, 0.6971, 0.3648, 0.6882, 0.3718, 0.555, 0.2009, 0.7616, 0.04, 0.8947, 0.2109, 0.8857, 0.2179, 0.7526, 0.047, 0.6628, 0.1169, 0.7959, 0.2879, 0.7869, 0.2949, 0.6538, 0.1239, 0.5371, 0.2149, 0.6702, 0.3858, 0.6612, 0.3928, 0.5281, 0.2219, 0.6358, 0.1379, 0.769, 0.3089, 0.76, 0.3159, 0.6269, 0.1449, 0.7346, 0.06099, 0.8678, 0.2319, 0.8588, 0.2389, 0.7257, 0.06798, 0.9718, 0.2729, 0.9808, 0.2659, 0.9809, 0.2661, 0.972, 0.2731, 0.6089, 0.1589, 0.742, 0.3299, 0.7331, 0.3369, 0.5999, 0.1659, 0.7077, 0.08197, 0.8408, 0.2529, 0.8318, 0.2599, 0.6987, 0.08897, 0.582, 0.1799, 0.7151, 0.3508, 0.7061, 0.3578, 0.573, 0.1869, 0.7795, 0.02602, 0.9127, 0.197, 0.9037, 0.204, 0.7706, 0.03301, 0.6807, 0.103, 0.8139, 0.2739, 0.8049, 0.2809, 0.6718, 0.11, 0.555, 0.2009, 0.6882, 0.3718, 0.6792, 0.3788, 0.546, 0.2079, 0.7526, 0.047, 0.8857, 0.2179, 0.8768, 0.2249, 0.7436, 0.05399, 0.6538, 0.1239, 0.7869, 0.2949, 0.778, 0.3019, 0.6448, 0.1309, 0.5281, 0.2219, 0.6612, 0.3928, 0.6522, 0.3998, 0.5191, 0.2289, 0.6269, 0.1449, 0.76, 0.3159, 0.751, 0.3229, 0.6179, 0.1519, 0.7885, 0.01902, 0.9217, 0.19, 0.9127, 0.197, 0.7795, 0.02602, 0.7257, 0.06798, 0.8588, 0.2389, 0.8498, 0.2459, 0.7167, 0.07498, 0.5999, 0.1659, 0.7331, 0.3369, 0.7241, 0.3438, 0.5909, 0.1729, 0.6987, 0.08897, 0.8318, 0.2599, 0.8229, 0.2669, 0.6897, 0.09596, 0.573, 0.1869, 0.7061, 0.3578, 0.6971, 0.3648, 0.564, 0.1939, 0.7706, 0.03301, 0.9037, 0.204, 0.8947, 0.2109, 0.7616, 0.04, 0.6718, 0.11, 0.8049, 0.2809, 0.7959, 0.2879, 0.6628, 0.1169, 0.546, 0.2079, 0.6792, 0.3788, 0.6702, 0.3858, 0.5371, 0.2149, 0.6448, 0.1309, 0.778, 0.3019, 0.769, 0.3089, 0.6358, 0.1379, 0.7436, 0.05399, 0.8768, 0.2249, 0.8678, 0.2319, 0.7346, 0.06099, 0.8888, 0.2774, 0.8977, 0.2704, 0.9187, 0.2974, 0.9097, 0.3043, 0.79, 0.3543, 0.7989, 0.3474, 0.8199, 0.3743, 0.8109, 0.3813, 0.6912, 0.4313, 0.7002, 0.4243, 0.7211, 0.4512, 0.7122, 0.4582, 0.8708, 0.2914, 0.8798, 0.2844, 0.9008, 0.3113, 0.8918, 0.3183, 0.772, 0.3683, 0.781, 0.3613, 0.802, 0.3883, 0.793, 0.3953, 0.1145, 0.4428, 0.07802, 0.4122, 0.1051, 0.3858, 0.1358, 0.4116, 0.8528, 0.3054, 0.8618, 0.2984, 0.8828, 0.3253, 0.8738, 0.3323, 0.754, 0.3823, 0.763, 0.3753, 0.784, 0.4023, 0.775, 0.4093, 0.8349, 0.3194, 0.8439, 0.3124, 0.8648, 0.3393, 0.8559, 0.3463, 0.9337, 0.2424, 0.9426, 0.2354, 0.9636, 0.2624, 0.9546, 0.2694, 0.7361, 0.3963, 0.7451, 0.3893, 0.766, 0.4163, 0.7571, 0.4233, 0.8169, 0.3334, 0.8259, 0.3264, 0.8469, 0.3533, 0.8379, 0.3603, 0.9157, 0.2564, 0.9247, 0.2494, 0.9457, 0.2764, 0.9367, 0.2834, 0.7181, 0.4103, 0.7271, 0.4033, 0.7481, 0.4303, 0.7391, 0.4372, 0.8977, 0.2704, 0.9067, 0.2634, 0.9277, 0.2904, 0.9187, 0.2974, 0.7989, 0.3474, 0.8079, 0.3404, 0.8289, 0.3673, 0.8199, 0.3743, 0.7002, 0.4243, 0.7091, 0.4173, 0.7301, 0.4442, 0.7211, 0.4512, 0.8798, 0.2844, 0.8888, 0.2774, 0.9097, 0.3043, 0.9008, 0.3113, 0.781, 0.3613, 0.79, 0.3543, 0.8109, 0.3813, 0.802, 0.3883, 0.6822, 0.4383, 0.6912, 0.4313, 0.7122, 0.4582, 0.7032, 0.4652, 0.8618, 0.2984, 0.8708, 0.2914, 0.8918, 0.3183, 0.8828, 0.3253, 0.763, 0.3753, 0.772, 0.3683, 0.793, 0.3953, 0.784, 0.4023, 0.7024, 0.4827, 0.7114, 0.4757, 0.7115, 0.4759, 0.7025, 0.4829, 0.8439, 0.3124, 0.8528, 0.3054, 0.8738, 0.3323, 0.8648, 0.3393, 0.6732, 0.4453, 0.6822, 0.4383, 0.7032, 0.4652, 0.6942, 0.4722, 0.7451, 0.3893, 0.754, 0.3823, 0.775, 0.4093, 0.766, 0.4163, 0.8259, 0.3264, 0.8349, 0.3194, 0.8559, 0.3463, 0.8469, 0.3533, 0.9247, 0.2494, 0.9337, 0.2424, 0.9546, 0.2694, 0.9457, 0.2764, 0.7271, 0.4033, 0.7361, 0.3963, 0.7571, 0.4233, 0.7481, 0.4303, 0.8079, 0.3404, 0.8169, 0.3334, 0.8379, 0.3603, 0.8289, 0.3673, 0.9067, 0.2634, 0.9157, 0.2564, 0.9367, 0.2834, 0.9277, 0.2904, 0.7091, 0.4173, 0.7181, 0.4103, 0.7391, 0.4372, 0.7301, 0.4442, 0.9329, 0.297, 0.9419, 0.29, 0.9236, 0.2666, 0.9147, 0.2736, 0.1611, 0.01723, 0.2068, 0.003924, 0.2138, 0.04112, 0.1752, 0.05235, 0.07802, 0.4122, 0.04823, 0.3751, 0.07993, 0.3544, 0.1051, 0.3858, 0.4901, 0.1977, 0.4943, 0.2451, 0.4564, 0.2447, 0.4529, 0.2047, 0.1189, 0.03919, 0.1611, 0.01723, 0.1752, 0.05235, 0.1396, 0.07089, 0.2489, 0.4852, 0.2016, 0.48, 0.2094, 0.443, 0.2493, 0.4474, 0.4768, 0.152, 0.4901, 0.1977, 0.4529, 0.2047, 0.4417, 0.1661, 0.7982, 0.4019, 0.8071, 0.3949, 0.7889, 0.3715, 0.7799, 0.3785, 0.879, 0.339, 0.888, 0.332, 0.8697, 0.3086, 0.8608, 0.3156, 0.9778, 0.262, 0.9868, 0.255, 0.9685, 0.2316, 0.9596, 0.2386, 0.008802, 0.2398, 0.01398, 0.1925, 0.05102, 0.2003, 0.04665, 0.2402, 0.3015, 0.004977, 0.3469, 0.01929, 0.332, 0.05409, 0.2937, 0.04201, 0.9598, 0.276, 0.9688, 0.269, 0.9506, 0.2456, 0.9416, 0.2526, 0.01295, 0.2872, 0.008802, 0.2398, 0.04665, 0.2402, 0.05015, 0.2803, 0.4748, 0.3378, 0.4519, 0.3795, 0.4207, 0.3582, 0.44, 0.3229, 0.2542, -0.0002135, 0.3015, 0.004977, 0.2937, 0.04201, 0.2538, 0.03763, 0.7443, 0.4439, 0.7533, 0.4369, 0.735, 0.4135, 0.7261, 0.4205, 0.4891, 0.2924, 0.4748, 0.3378, 0.44, 0.3229, 0.452, 0.2846, 0.8251, 0.3809, 0.8341, 0.3739, 0.8159, 0.3505, 0.8069, 0.3575, 0.1562, 0.4657, 0.1145, 0.4428, 0.1358, 0.4116, 0.1711, 0.4309, 0.9059, 0.318, 0.9149, 0.311, 0.8967, 0.2876, 0.8877, 0.2946, 0.05119, 0.1054, 0.08178, 0.06897, 0.1082, 0.09603, 0.08242, 0.1268, 0.2016, 0.48, 0.1562, 0.4657, 0.1711, 0.4309, 0.2094, 0.443, 0.425, 0.07275, 0.4548, 0.1098, 0.4231, 0.1305, 0.398, 0.09921, 0.2963, 0.4811, 0.2489, 0.4852, 0.2493, 0.4474, 0.2893, 0.4439, 0.0283, 0.1471, 0.05119, 0.1054, 0.08242, 0.1268, 0.0631, 0.162, 0.3886, 0.04218, 0.425, 0.07275, 0.398, 0.09921, 0.3672, 0.0734, 0.3842, 0.4458, 0.342, 0.4677, 0.3279, 0.4326, 0.3635, 0.4141, 0.7712, 0.4229, 0.7802, 0.4159, 0.762, 0.3925, 0.753, 0.3995, 0.852, 0.36, 0.861, 0.353, 0.8428, 0.3296, 0.8338, 0.3366, 0.4213, 0.416, 0.3842, 0.4458, 0.3635, 0.4141, 0.3948, 0.3889, 0.04823, 0.3751, 0.02626, 0.3329, 0.06138, 0.3188, 0.07993, 0.3544, 0.9217, 0.19, 0.9306, 0.183, 0.9449, 0.2013, 0.936, 0.2083, 0.936, 0.2083, 0.9449, 0.2013, 0.9606, 0.2214, 0.9516, 0.2284, 0.9127, 0.197, 0.9217, 0.19, 0.936, 0.2083, 0.927, 0.2153, 0.927, 0.2153, 0.936, 0.2083, 0.9516, 0.2284, 0.9426, 0.2354, 0.9037, 0.204, 0.9127, 0.197, 0.927, 0.2153, 0.918, 0.2223, 0.918, 0.2223, 0.927, 0.2153, 0.9426, 0.2354, 0.9337, 0.2424, 0.8947, 0.2109, 0.9037, 0.204, 0.918, 0.2223, 0.909, 0.2293, 0.909, 0.2293, 0.918, 0.2223, 0.9337, 0.2424, 0.9247, 0.2494, 0.8857, 0.2179, 0.8947, 0.2109, 0.909, 0.2293, 0.9, 0.2363, 0.9, 0.2363, 0.909, 0.2293, 0.9247, 0.2494, 0.9157, 0.2564, 0.8768, 0.2249, 0.8857, 0.2179, 0.9, 0.2363, 0.8911, 0.2433, 0.8911, 0.2433, 0.9, 0.2363, 0.9157, 0.2564, 0.9067, 0.2634, 0.8678, 0.2319, 0.8768, 0.2249, 0.8911, 0.2433, 0.8821, 0.2503, 0.8821, 0.2503, 0.8911, 0.2433, 0.9067, 0.2634, 0.8977, 0.2704, 0.8588, 0.2389, 0.8678, 0.2319, 0.8821, 0.2503, 0.8731, 0.2573, 0.8731, 0.2573, 0.8821, 0.2503, 0.8977, 0.2704, 0.8888, 0.2774, 0.8498, 0.2459, 0.8588, 0.2389, 0.8731, 0.2573, 0.8641, 0.2643, 0.8641, 0.2643, 0.8731, 0.2573, 0.8888, 0.2774, 0.8798, 0.2844, 0.8408, 0.2529, 0.8498, 0.2459, 0.8641, 0.2643, 0.8551, 0.2713, 0.8551, 0.2713, 0.8641, 0.2643, 0.8798, 0.2844, 0.8708, 0.2914, 0.8318, 0.2599, 0.8408, 0.2529, 0.8551, 0.2713, 0.8461, 0.2783, 0.8461, 0.2783, 0.8551, 0.2713, 0.8708, 0.2914, 0.8618, 0.2984, 0.8229, 0.2669, 0.8318, 0.2599, 0.8461, 0.2783, 0.8372, 0.2853, 0.8372, 0.2853, 0.8461, 0.2783, 0.8618, 0.2984, 0.8528, 0.3054, 0.8139, 0.2739, 0.8229, 0.2669, 0.8372, 0.2853, 0.8282, 0.2923, 0.8282, 0.2923, 0.8372, 0.2853, 0.8528, 0.3054, 0.8439, 0.3124, 0.8049, 0.2809, 0.8139, 0.2739, 0.8282, 0.2923, 0.8192, 0.2993, 0.8192, 0.2993, 0.8282, 0.2923, 0.8439, 0.3124, 0.8349, 0.3194, 0.7959, 0.2879, 0.8049, 0.2809, 0.8192, 0.2993, 0.8102, 0.3063, 0.8102, 0.3063, 0.8192, 0.2993, 0.8349, 0.3194, 0.8259, 0.3264, 0.7869, 0.2949, 0.7959, 0.2879, 0.8102, 0.3063, 0.8012, 0.3132, 0.8012, 0.3132, 0.8102, 0.3063, 0.8259, 0.3264, 0.8169, 0.3334, 0.778, 0.3019, 0.7869, 0.2949, 0.8012, 0.3132, 0.7923, 0.3202, 0.7923, 0.3202, 0.8012, 0.3132, 0.8169, 0.3334, 0.8079, 0.3404, 0.769, 0.3089, 0.778, 0.3019, 0.7923, 0.3202, 0.7833, 0.3272, 0.7833, 0.3272, 0.7923, 0.3202, 0.8079, 0.3404, 0.7989, 0.3474, 0.76, 0.3159, 0.769, 0.3089, 0.7833, 0.3272, 0.7743, 0.3342, 0.7743, 0.3342, 0.7833, 0.3272, 0.7989, 0.3474, 0.79, 0.3543, 0.751, 0.3229, 0.76, 0.3159, 0.7743, 0.3342, 0.7653, 0.3412, 0.7653, 0.3412, 0.7743, 0.3342, 0.79, 0.3543, 0.781, 0.3613, 0.742, 0.3299, 0.751, 0.3229, 0.7653, 0.3412, 0.7563, 0.3482, 0.7563, 0.3482, 0.7653, 0.3412, 0.781, 0.3613, 0.772, 0.3683, 0.7331, 0.3369, 0.742, 0.3299, 0.7563, 0.3482, 0.7474, 0.3552, 0.7474, 0.3552, 0.7563, 0.3482, 0.772, 0.3683, 0.763, 0.3753, 0.7241, 0.3438, 0.7331, 0.3369, 0.7474, 0.3552, 0.7384, 0.3622, 0.7384, 0.3622, 0.7474, 0.3552, 0.763, 0.3753, 0.754, 0.3823, 0.7151, 0.3508, 0.7241, 0.3438, 0.7384, 0.3622, 0.7294, 0.3692, 0.7294, 0.3692, 0.7384, 0.3622, 0.754, 0.3823, 0.7451, 0.3893, 0.7061, 0.3578, 0.7151, 0.3508, 0.7294, 0.3692, 0.7204, 0.3762, 0.7204, 0.3762, 0.7294, 0.3692, 0.7451, 0.3893, 0.7361, 0.3963, 0.6971, 0.3648, 0.7061, 0.3578, 0.7204, 0.3762, 0.7114, 0.3832, 0.7114, 0.3832, 0.7204, 0.3762, 0.7361, 0.3963, 0.7271, 0.4033, 0.6882, 0.3718, 0.6971, 0.3648, 0.7114, 0.3832, 0.7024, 0.3902, 0.7024, 0.3902, 0.7114, 0.3832, 0.7271, 0.4033, 0.7181, 0.4103, 0.6792, 0.3788, 0.6882, 0.3718, 0.7024, 0.3902, 0.6935, 0.3972, 0.6935, 0.3972, 0.7024, 0.3902, 0.7181, 0.4103, 0.7091, 0.4173, 0.6702, 0.3858, 0.6792, 0.3788, 0.6935, 0.3972, 0.6845, 0.4042, 0.6845, 0.4042, 0.6935, 0.3972, 0.7091, 0.4173, 0.7002, 0.4243, 0.6612, 0.3928, 0.6702, 0.3858, 0.6845, 0.4042, 0.6755, 0.4112, 0.6755, 0.4112, 0.6845, 0.4042, 0.7002, 0.4243, 0.6912, 0.4313, 0.6522, 0.3998, 0.6612, 0.3928, 0.6755, 0.4112, 0.6665, 0.4182, 0.6665, 0.4182, 0.6755, 0.4112, 0.6912, 0.4313, 0.6822, 0.4383, 0.6432, 0.4068, 0.6522, 0.3998, 0.6665, 0.4182, 0.6575, 0.4252, 0.6575, 0.4252, 0.6665, 0.4182, 0.6822, 0.4383, 0.6732, 0.4453, 0.7975, 0.01203, 0.9306, 0.183, 0.9217, 0.19, 0.7885, 0.01902, 0.9726, 0.2554, 0.9816, 0.2484, 0.9873, 0.2558, 0.9783, 0.2628, 0.9783, 0.2628, 0.9873, 0.2558, 0.9898, 0.2589, 0.9808, 0.2659, 0.9636, 0.2624, 0.9726, 0.2554, 0.9783, 0.2628, 0.9694, 0.2698, 0.9694, 0.2698, 0.9783, 0.2628, 0.9808, 0.2659, 0.9718, 0.2729, 0.9546, 0.2694, 0.9636, 0.2624, 0.9694, 0.2698, 0.9604, 0.2767, 0.9604, 0.2767, 0.9694, 0.2698, 0.9718, 0.2729, 0.9628, 0.2799, 0.9457, 0.2764, 0.9546, 0.2694, 0.9604, 0.2767, 0.9514, 0.2837, 0.9514, 0.2837, 0.9604, 0.2767, 0.9628, 0.2799, 0.9539, 0.2869, 0.9367, 0.2834, 0.9457, 0.2764, 0.9514, 0.2837, 0.9424, 0.2907, 0.9424, 0.2907, 0.9514, 0.2837, 0.9539, 0.2869, 0.9449, 0.2939, 0.9277, 0.2904, 0.9367, 0.2834, 0.9424, 0.2907, 0.9334, 0.2977, 0.9334, 0.2977, 0.9424, 0.2907, 0.9449, 0.2939, 0.9359, 0.3009, 0.9187, 0.2974, 0.9277, 0.2904, 0.9334, 0.2977, 0.9245, 0.3047, 0.9245, 0.3047, 0.9334, 0.2977, 0.9359, 0.3009, 0.9269, 0.3079, 0.9097, 0.3043, 0.9187, 0.2974, 0.9245, 0.3047, 0.9155, 0.3117, 0.9155, 0.3117, 0.9245, 0.3047, 0.9269, 0.3079, 0.9179, 0.3149, 0.9008, 0.3113, 0.9097, 0.3043, 0.9155, 0.3117, 0.9065, 0.3187, 0.9065, 0.3187, 0.9155, 0.3117, 0.9179, 0.3149, 0.9089, 0.3219, 0.8918, 0.3183, 0.9008, 0.3113, 0.9065, 0.3187, 0.8975, 0.3257, 0.8975, 0.3257, 0.9065, 0.3187, 0.9089, 0.3219, 0.9, 0.3289, 0.8828, 0.3253, 0.8918, 0.3183, 0.8975, 0.3257, 0.8885, 0.3327, 0.8885, 0.3327, 0.8975, 0.3257, 0.9, 0.3289, 0.891, 0.3358, 0.8738, 0.3323, 0.8828, 0.3253, 0.8885, 0.3327, 0.8796, 0.3397, 0.8796, 0.3397, 0.8885, 0.3327, 0.891, 0.3358, 0.882, 0.3428, 0.8648, 0.3393, 0.8738, 0.3323, 0.8796, 0.3397, 0.8706, 0.3467, 0.8706, 0.3467, 0.8796, 0.3397, 0.882, 0.3428, 0.873, 0.3498, 0.8559, 0.3463, 0.8648, 0.3393, 0.8706, 0.3467, 0.8616, 0.3537, 0.8616, 0.3537, 0.8706, 0.3467, 0.873, 0.3498, 0.864, 0.3568, 0.8469, 0.3533, 0.8559, 0.3463, 0.8616, 0.3537, 0.8526, 0.3607, 0.8526, 0.3607, 0.8616, 0.3537, 0.864, 0.3568, 0.8551, 0.3638, 0.8379, 0.3603, 0.8469, 0.3533, 0.8526, 0.3607, 0.8436, 0.3677, 0.8436, 0.3677, 0.8526, 0.3607, 0.8551, 0.3638, 0.8461, 0.3708, 0.8289, 0.3673, 0.8379, 0.3603, 0.8436, 0.3677, 0.8347, 0.3747, 0.8347, 0.3747, 0.8436, 0.3677, 0.8461, 0.3708, 0.8371, 0.3778, 0.8199, 0.3743, 0.8289, 0.3673, 0.8347, 0.3747, 0.8257, 0.3817, 0.8257, 0.3817, 0.8347, 0.3747, 0.8371, 0.3778, 0.8281, 0.3848, 0.8109, 0.3813, 0.8199, 0.3743, 0.8257, 0.3817, 0.8167, 0.3887, 0.8167, 0.3887, 0.8257, 0.3817, 0.8281, 0.3848, 0.8191, 0.3918, 0.802, 0.3883, 0.8109, 0.3813, 0.8167, 0.3887, 0.8077, 0.3957, 0.8077, 0.3957, 0.8167, 0.3887, 0.8191, 0.3918, 0.8102, 0.3988, 0.793, 0.3953, 0.802, 0.3883, 0.8077, 0.3957, 0.7987, 0.4027, 0.7987, 0.4027, 0.8077, 0.3957, 0.8102, 0.3988, 0.8012, 0.4058, 0.784, 0.4023, 0.793, 0.3953, 0.7987, 0.4027, 0.7897, 0.4096, 0.7897, 0.4096, 0.7987, 0.4027, 0.8012, 0.4058, 0.7922, 0.4128, 0.775, 0.4093, 0.784, 0.4023, 0.7897, 0.4096, 0.7808, 0.4166, 0.7808, 0.4166, 0.7897, 0.4096, 0.7922, 0.4128, 0.7832, 0.4198, 0.766, 0.4163, 0.775, 0.4093, 0.7808, 0.4166, 0.7718, 0.4236, 0.7718, 0.4236, 0.7808, 0.4166, 0.7832, 0.4198, 0.7742, 0.4268, 0.7571, 0.4233, 0.766, 0.4163, 0.7718, 0.4236, 0.7628, 0.4306, 0.7628, 0.4306, 0.7718, 0.4236, 0.7742, 0.4268, 0.7653, 0.4338, 0.7481, 0.4303, 0.7571, 0.4233, 0.7628, 0.4306, 0.7538, 0.4376, 0.7538, 0.4376, 0.7628, 0.4306, 0.7653, 0.4338, 0.7563, 0.4408, 0.7391, 0.4372, 0.7481, 0.4303, 0.7538, 0.4376, 0.7448, 0.4446, 0.7448, 0.4446, 0.7538, 0.4376, 0.7563, 0.4408, 0.7473, 0.4478, 0.7301, 0.4442, 0.7391, 0.4372, 0.7448, 0.4446, 0.7359, 0.4516, 0.7359, 0.4516, 0.7448, 0.4446, 0.7473, 0.4478, 0.7383, 0.4548, 0.7211, 0.4512, 0.7301, 0.4442, 0.7359, 0.4516, 0.7269, 0.4586, 0.7269, 0.4586, 0.7359, 0.4516, 0.7383, 0.4548, 0.7293, 0.4618, 0.7122, 0.4582, 0.7211, 0.4512, 0.7269, 0.4586, 0.7179, 0.4656, 0.7179, 0.4656, 0.7269, 0.4586, 0.7293, 0.4618, 0.7203, 0.4687, 0.7032, 0.4652, 0.7122, 0.4582, 0.7179, 0.4656, 0.7089, 0.4726, 0.7089, 0.4726, 0.7179, 0.4656, 0.7203, 0.4687, 0.7114, 0.4757, 0.6942, 0.4722, 0.7032, 0.4652, 0.7089, 0.4726, 0.6999, 0.4796, 0.6999, 0.4796, 0.7089, 0.4726, 0.7114, 0.4757, 0.7024, 0.4827, 0.9516, 0.2284, 0.9606, 0.2214, 0.9816, 0.2484, 0.9726, 0.2554, 0.2493, 0.4474, 0.2094, 0.443, 0.2253, 0.3674, 0.2501, 0.3701, 0.8161, 0.3879, 0.8251, 0.3809, 0.8069, 0.3575, 0.7979, 0.3645, 0.9149, 0.311, 0.9239, 0.304, 0.9057, 0.2806, 0.8967, 0.2876, 0.7353, 0.4509, 0.7443, 0.4439, 0.7261, 0.4205, 0.7171, 0.4275, 0.8341, 0.3739, 0.8431, 0.3669, 0.8248, 0.3435, 0.8159, 0.3505, 0.4519, 0.3795, 0.4213, 0.416, 0.3948, 0.3889, 0.4207, 0.3582, 0.7533, 0.4369, 0.7622, 0.4299, 0.744, 0.4065, 0.735, 0.4135, 0.9508, 0.283, 0.9598, 0.276, 0.9416, 0.2526, 0.9326, 0.2596, 0.3469, 0.01929, 0.3886, 0.04218, 0.3672, 0.0734, 0.332, 0.05409, 0.01398, 0.1925, 0.0283, 0.1471, 0.0631, 0.162, 0.05102, 0.2003, 0.9688, 0.269, 0.9778, 0.262, 0.9596, 0.2386, 0.9506, 0.2456, 0.87, 0.346, 0.879, 0.339, 0.8608, 0.3156, 0.8518, 0.3226, 0.7892, 0.4089, 0.7982, 0.4019, 0.7799, 0.3785, 0.771, 0.3855, 0.888, 0.332, 0.897, 0.325, 0.8787, 0.3016, 0.8697, 0.3086, 0.7084, 0.4719, 0.7173, 0.4649, 0.6991, 0.4415, 0.6901, 0.4485, 0.8071, 0.3949, 0.8161, 0.3879, 0.7979, 0.3645, 0.7889, 0.3715, 0.4943, 0.2451, 0.4891, 0.2924, 0.452, 0.2846, 0.4564, 0.2447, 0.7263, 0.4579, 0.7353, 0.4509, 0.7171, 0.4275, 0.7081, 0.4345, 0.2068, 0.003924, 0.2542, -0.0002135, 0.2538, 0.03763, 0.2138, 0.04112, 0.9239, 0.304, 0.9329, 0.297, 0.9147, 0.2736, 0.9057, 0.2806, 0.02626, 0.3329, 0.01295, 0.2872, 0.05015, 0.2803, 0.06138, 0.3188, 0.9419, 0.29, 0.9508, 0.283, 0.9326, 0.2596, 0.9236, 0.2666, 0.8431, 0.3669, 0.852, 0.36, 0.8338, 0.3366, 0.8248, 0.3435, 0.7622, 0.4299, 0.7712, 0.4229, 0.753, 0.3995, 0.744, 0.4065, 0.342, 0.4677, 0.2963, 0.4811, 0.2893, 0.4439, 0.3279, 0.4326, 0.861, 0.353, 0.87, 0.346, 0.8518, 0.3226, 0.8428, 0.3296, 0.7802, 0.4159, 0.7892, 0.4089, 0.771, 0.3855, 0.762, 0.3925, 0.9808, 0.2659, 0.9898, 0.2589, 0.9899, 0.2591, 0.9809, 0.2661, 0.4548, 0.1098, 0.4768, 0.152, 0.4417, 0.1661, 0.4231, 0.1305, 0.7173, 0.4649, 0.7263, 0.4579, 0.7081, 0.4345, 0.6991, 0.4415, 0.08178, 0.06897, 0.1189, 0.03919, 0.1396, 0.07089, 0.1082, 0.09603, 0.897, 0.325, 0.9059, 0.318, 0.8877, 0.2946, 0.8787, 0.3016, 0.275, 0.3679, 0.2501, 0.3701, 0.2253, 0.3674, 0.2014, 0.3598, 0.1795, 0.3478, 0.1603, 0.3317, 0.1446, 0.3122, 0.1331, 0.29, 0.1261, 0.266, 0.1239, 0.2411, 0.1267, 0.2162, 0.1342, 0.1924, 0.1462, 0.1704, 0.1623, 0.1513, 0.1818, 0.1356, 0.204, 0.1241, 0.228, 0.1171, 0.2529, 0.1149, 0.2778, 0.1176, 0.3017, 0.1252, 0.3236, 0.1372, 0.3428, 0.1533, 0.3584, 0.1728, 0.37, 0.195, 0.377, 0.219, 0.3791, 0.2439, 0.3764, 0.2688, 0.3689, 0.2926, 0.3569, 0.3145, 0.3408, 0.3337, 0.3213, 0.3494, 0.2991, 0.3609, 0.08242, 0.1268, 0.1082, 0.09603, 0.1623, 0.1513, 0.1462, 0.1704, 0.4417, 0.1661, 0.4529, 0.2047, 0.377, 0.219, 0.37, 0.195, 0.1711, 0.4309, 0.1358, 0.4116, 0.1795, 0.3478, 0.2014, 0.3598, 0.1396, 0.07089, 0.1752, 0.05235, 0.204, 0.1241, 0.1818, 0.1356, 0.4564, 0.2447, 0.452, 0.2846, 0.3764, 0.2688, 0.3791, 0.2439, 0.1051, 0.3858, 0.07993, 0.3544, 0.1446, 0.3122, 0.1603, 0.3317, 0.2138, 0.04112, 0.2538, 0.03763, 0.2529, 0.1149, 0.228, 0.1171, 0.44, 0.3229, 0.4207, 0.3582, 0.3569, 0.3145, 0.3689, 0.2926, 0.06138, 0.3188, 0.05015, 0.2803, 0.1261, 0.266, 0.1331, 0.29, 0.3948, 0.3889, 0.3635, 0.4141, 0.3213, 0.3494, 0.3408, 0.3337, 0.2937, 0.04201, 0.332, 0.05409, 0.3017, 0.1252, 0.2778, 0.1176, 0.04665, 0.2402, 0.05102, 0.2003, 0.1267, 0.2162, 0.1239, 0.2411, 0.3279, 0.4326, 0.2893, 0.4439, 0.275, 0.3679, 0.2991, 0.3609, 0.3672, 0.0734, 0.398, 0.09921, 0.3428, 0.1533, 0.3236, 0.1372, 0.0631, 0.162, 0.08242, 0.1268, 0.1462, 0.1704, 0.1342, 0.1924, 0.4231, 0.1305, 0.4417, 0.1661, 0.37, 0.195, 0.3584, 0.1728, 0.2094, 0.443, 0.1711, 0.4309, 0.2014, 0.3598, 0.2253, 0.3674, 0.1082, 0.09603, 0.1396, 0.07089, 0.1818, 0.1356, 0.1623, 0.1513, 0.4529, 0.2047, 0.4564, 0.2447, 0.3791, 0.2439, 0.377, 0.219, 0.1358, 0.4116, 0.1051, 0.3858, 0.1603, 0.3317, 0.1795, 0.3478, 0.1752, 0.05235, 0.2138, 0.04112, 0.228, 0.1171, 0.204, 0.1241, 0.452, 0.2846, 0.44, 0.3229, 0.3689, 0.2926, 0.3764, 0.2688, 0.07993, 0.3544, 0.06138, 0.3188, 0.1331, 0.29, 0.1446, 0.3122, 0.4207, 0.3582, 0.3948, 0.3889, 0.3408, 0.3337, 0.3569, 0.3145, 0.2538, 0.03763, 0.2937, 0.04201, 0.2778, 0.1176, 0.2529, 0.1149, 0.05015, 0.2803, 0.04665, 0.2402, 0.1239, 0.2411, 0.1261, 0.266, 0.3635, 0.4141, 0.3279, 0.4326, 0.2991, 0.3609, 0.3213, 0.3494, 0.332, 0.05409, 0.3672, 0.0734, 0.3236, 0.1372, 0.3017, 0.1252, 0.05102, 0.2003, 0.0631, 0.162, 0.1342, 0.1924, 0.1267, 0.2162, 0.2893, 0.4439, 0.2493, 0.4474, 0.2501, 0.3701, 0.275, 0.3679, 0.398, 0.09921, 0.4231, 0.1305, 0.3584, 0.1728, 0.3428, 0.1533, 0.6811, 0.4555, 0.6901, 0.4485, 0.6879, 0.4456, 0.6789, 0.4526, 0.5323, 0.4549, 0.5457, 0.4549, 0.5457, 0.4457, 0.5323, 0.4457, 0.7081, 0.4345, 0.7171, 0.4275, 0.7148, 0.4246, 0.7058, 0.4316, 0.5724, 0.4549, 0.5858, 0.4549, 0.5858, 0.4457, 0.5724, 0.4457, 0.735, 0.4135, 0.744, 0.4065, 0.7417, 0.4036, 0.7328, 0.4106, 0.6125, 0.4549, 0.6258, 0.4549, 0.6258, 0.4457, 0.6125, 0.4457, 0.762, 0.3925, 0.771, 0.3855, 0.7687, 0.3826, 0.7597, 0.3896, 0.6526, 0.4549, 0.6659, 0.4549, 0.6659, 0.4457, 0.6526, 0.4457, 0.7889, 0.3715, 0.7979, 0.3645, 0.7956, 0.3616, 0.7867, 0.3686, 0.6926, 0.4549, 0.706, 0.4549, 0.706, 0.4457, 0.6926, 0.4457, 0.8159, 0.3505, 0.8248, 0.3435, 0.8226, 0.3406, 0.8136, 0.3476, 0.7327, 0.4549, 0.7461, 0.4549, 0.7461, 0.4457, 0.7327, 0.4457, 0.8428, 0.3296, 0.8518, 0.3226, 0.8495, 0.3197, 0.8405, 0.3266, 0.7728, 0.4549, 0.7862, 0.4549, 0.7862, 0.4457, 0.7728, 0.4457, 0.8697, 0.3086, 0.8787, 0.3016, 0.8765, 0.2987, 0.8675, 0.3057, 0.8129, 0.4549, 0.8262, 0.4549, 0.8262, 0.4457, 0.8129, 0.4457, 0.8967, 0.2876, 0.9057, 0.2806, 0.9034, 0.2777, 0.8944, 0.2847, 0.853, 0.4549, 0.8663, 0.4549, 0.8663, 0.4457, 0.853, 0.4457, 0.9236, 0.2666, 0.9326, 0.2596, 0.9303, 0.2567, 0.9214, 0.2637, 0.893, 0.4549, 0.9064, 0.4549, 0.9064, 0.4457, 0.893, 0.4457, 0.8787, 0.3016, 0.8877, 0.2946, 0.8854, 0.2917, 0.8765, 0.2987, 0.8262, 0.4549, 0.8396, 0.4549, 0.8396, 0.4457, 0.8262, 0.4457, 0.9057, 0.2806, 0.9147, 0.2736, 0.9124, 0.2707, 0.9034, 0.2777, 0.8663, 0.4549, 0.8797, 0.4549, 0.8797, 0.4457, 0.8663, 0.4457, 0.9326, 0.2596, 0.9416, 0.2526, 0.9393, 0.2497, 0.9303, 0.2567, 0.9064, 0.4549, 0.9198, 0.4549, 0.9198, 0.4457, 0.9064, 0.4457, 0.6901, 0.4485, 0.6991, 0.4415, 0.6968, 0.4386, 0.6879, 0.4456, 0.5457, 0.4549, 0.559, 0.4549, 0.559, 0.4457, 0.5457, 0.4457, 0.9506, 0.2456, 0.9596, 0.2386, 0.9573, 0.2357, 0.9483, 0.2427, 0.9331, 0.4549, 0.9465, 0.4549, 0.9465, 0.4457, 0.9331, 0.4457, 0.7171, 0.4275, 0.7261, 0.4205, 0.7238, 0.4176, 0.7148, 0.4246, 0.5858, 0.4549, 0.5991, 0.4549, 0.5991, 0.4457, 0.5858, 0.4457, 0.744, 0.4065, 0.753, 0.3995, 0.7507, 0.3966, 0.7417, 0.4036, 0.6258, 0.4549, 0.6392, 0.4549, 0.6392, 0.4457, 0.6258, 0.4457, 0.771, 0.3855, 0.7799, 0.3785, 0.7777, 0.3756, 0.7687, 0.3826, 0.6659, 0.4549, 0.6793, 0.4549, 0.6793, 0.4457, 0.6659, 0.4457, 0.7979, 0.3645, 0.8069, 0.3575, 0.8046, 0.3546, 0.7956, 0.3616, 0.706, 0.4549, 0.7194, 0.4549, 0.7194, 0.4457, 0.706, 0.4457, 0.8248, 0.3435, 0.8338, 0.3366, 0.8316, 0.3336, 0.8226, 0.3406, 0.7461, 0.4549, 0.7594, 0.4549, 0.7594, 0.4457, 0.7461, 0.4457, 0.8518, 0.3226, 0.8608, 0.3156, 0.8585, 0.3127, 0.8495, 0.3197, 0.7862, 0.4549, 0.7995, 0.4549, 0.7995, 0.4457, 0.7862, 0.4457, 0.9809, 0.2661, 0.9899, 0.2591, 0.989, 0.2579, 0.98, 0.2649, 0.98, 0.2649, 0.989, 0.2579, 0.9868, 0.255, 0.9778, 0.262, 0.972, 0.2731, 0.9809, 0.2661, 0.98, 0.2649, 0.9711, 0.2719, 0.9711, 0.2719, 0.98, 0.2649, 0.9778, 0.262, 0.9688, 0.269, 0.963, 0.2801, 0.972, 0.2731, 0.9711, 0.2719, 0.9621, 0.2789, 0.9621, 0.2789, 0.9711, 0.2719, 0.9688, 0.269, 0.9598, 0.276, 0.954, 0.2871, 0.963, 0.2801, 0.9621, 0.2789, 0.9531, 0.2859, 0.9531, 0.2859, 0.9621, 0.2789, 0.9598, 0.276, 0.9508, 0.283, 0.945, 0.2941, 0.954, 0.2871, 0.9531, 0.2859, 0.9441, 0.2929, 0.9441, 0.2929, 0.9531, 0.2859, 0.9508, 0.283, 0.9419, 0.29, 0.936, 0.3011, 0.945, 0.2941, 0.9441, 0.2929, 0.9351, 0.2999, 0.9351, 0.2999, 0.9441, 0.2929, 0.9419, 0.29, 0.9329, 0.297, 0.9271, 0.3081, 0.936, 0.3011, 0.9351, 0.2999, 0.9262, 0.3069, 0.9262, 0.3069, 0.9351, 0.2999, 0.9329, 0.297, 0.9239, 0.304, 0.9181, 0.315, 0.9271, 0.3081, 0.9262, 0.3069, 0.9172, 0.3139, 0.9172, 0.3139, 0.9262, 0.3069, 0.9239, 0.304, 0.9149, 0.311, 0.9091, 0.322, 0.9181, 0.315, 0.9172, 0.3139, 0.9082, 0.3209, 0.9082, 0.3209, 0.9172, 0.3139, 0.9149, 0.311, 0.9059, 0.318, 0.9001, 0.329, 0.9091, 0.322, 0.9082, 0.3209, 0.8992, 0.3279, 0.8992, 0.3279, 0.9082, 0.3209, 0.9059, 0.318, 0.897, 0.325, 0.8911, 0.336, 0.9001, 0.329, 0.8992, 0.3279, 0.8902, 0.3349, 0.8902, 0.3349, 0.8992, 0.3279, 0.897, 0.325, 0.888, 0.332, 0.8822, 0.343, 0.8911, 0.336, 0.8902, 0.3349, 0.8812, 0.3419, 0.8812, 0.3419, 0.8902, 0.3349, 0.888, 0.332, 0.879, 0.339, 0.8732, 0.35, 0.8822, 0.343, 0.8812, 0.3419, 0.8723, 0.3489, 0.8723, 0.3489, 0.8812, 0.3419, 0.879, 0.339, 0.87, 0.346, 0.8642, 0.357, 0.8732, 0.35, 0.8723, 0.3489, 0.8633, 0.3559, 0.8633, 0.3559, 0.8723, 0.3489, 0.87, 0.346, 0.861, 0.353, 0.8552, 0.364, 0.8642, 0.357, 0.8633, 0.3559, 0.8543, 0.3628, 0.8543, 0.3628, 0.8633, 0.3559, 0.861, 0.353, 0.852, 0.36, 0.8462, 0.371, 0.8552, 0.364, 0.8543, 0.3628, 0.8453, 0.3698, 0.8453, 0.3698, 0.8543, 0.3628, 0.852, 0.36, 0.8431, 0.3669, 0.8372, 0.378, 0.8462, 0.371, 0.8453, 0.3698, 0.8363, 0.3768, 0.8363, 0.3768, 0.8453, 0.3698, 0.8431, 0.3669, 0.8341, 0.3739, 0.8283, 0.385, 0.8372, 0.378, 0.8363, 0.3768, 0.8274, 0.3838, 0.8274, 0.3838, 0.8363, 0.3768, 0.8341, 0.3739, 0.8251, 0.3809, 0.8193, 0.392, 0.8283, 0.385, 0.8274, 0.3838, 0.8184, 0.3908, 0.8184, 0.3908, 0.8274, 0.3838, 0.8251, 0.3809, 0.8161, 0.3879, 0.8103, 0.399, 0.8193, 0.392, 0.8184, 0.3908, 0.8094, 0.3978, 0.8094, 0.3978, 0.8184, 0.3908, 0.8161, 0.3879, 0.8071, 0.3949, 0.8013, 0.406, 0.8103, 0.399, 0.8094, 0.3978, 0.8004, 0.4048, 0.8004, 0.4048, 0.8094, 0.3978, 0.8071, 0.3949, 0.7982, 0.4019, 0.7923, 0.413, 0.8013, 0.406, 0.8004, 0.4048, 0.7914, 0.4118, 0.7914, 0.4118, 0.8004, 0.4048, 0.7982, 0.4019, 0.7892, 0.4089, 0.7834, 0.42, 0.7923, 0.413, 0.7914, 0.4118, 0.7825, 0.4188, 0.7825, 0.4188, 0.7914, 0.4118, 0.7892, 0.4089, 0.7802, 0.4159, 0.7744, 0.427, 0.7834, 0.42, 0.7825, 0.4188, 0.7735, 0.4258, 0.7735, 0.4258, 0.7825, 0.4188, 0.7802, 0.4159, 0.7712, 0.4229, 0.7654, 0.434, 0.7744, 0.427, 0.7735, 0.4258, 0.7645, 0.4328, 0.7645, 0.4328, 0.7735, 0.4258, 0.7712, 0.4229, 0.7622, 0.4299, 0.7564, 0.441, 0.7654, 0.434, 0.7645, 0.4328, 0.7555, 0.4398, 0.7555, 0.4398, 0.7645, 0.4328, 0.7622, 0.4299, 0.7533, 0.4369, 0.7474, 0.4479, 0.7564, 0.441, 0.7555, 0.4398, 0.7465, 0.4468, 0.7465, 0.4468, 0.7555, 0.4398, 0.7533, 0.4369, 0.7443, 0.4439, 0.7385, 0.4549, 0.7474, 0.4479, 0.7465, 0.4468, 0.7375, 0.4538, 0.7375, 0.4538, 0.7465, 0.4468, 0.7443, 0.4439, 0.7353, 0.4509, 0.7295, 0.4619, 0.7385, 0.4549, 0.7375, 0.4538, 0.7286, 0.4608, 0.7286, 0.4608, 0.7375, 0.4538, 0.7353, 0.4509, 0.7263, 0.4579, 0.7205, 0.4689, 0.7295, 0.4619, 0.7286, 0.4608, 0.7196, 0.4678, 0.7196, 0.4678, 0.7286, 0.4608, 0.7263, 0.4579, 0.7173, 0.4649, 0.7115, 0.4759, 0.7205, 0.4689, 0.7196, 0.4678, 0.7106, 0.4748, 0.7106, 0.4748, 0.7196, 0.4678, 0.7173, 0.4649, 0.7084, 0.4719, 0.7025, 0.4829, 0.7115, 0.4759, 0.7106, 0.4748, 0.7016, 0.4818, 0.7016, 0.4818, 0.7106, 0.4748, 0.7084, 0.4719, 0.6994, 0.4789, 0.9596, 0.2386, 0.9685, 0.2316, 0.9663, 0.2287, 0.9573, 0.2357, 0.9465, 0.4549, 0.9598, 0.4549, 0.9598, 0.4457, 0.9465, 0.4457, 0.6991, 0.4415, 0.7081, 0.4345, 0.7058, 0.4316, 0.6968, 0.4386, 0.559, 0.4549, 0.5724, 0.4549, 0.5724, 0.4457, 0.559, 0.4457, 0.7261, 0.4205, 0.735, 0.4135, 0.7328, 0.4106, 0.7238, 0.4176, 0.5991, 0.4549, 0.6125, 0.4549, 0.6125, 0.4457, 0.5991, 0.4457, 0.753, 0.3995, 0.762, 0.3925, 0.7597, 0.3896, 0.7507, 0.3966, 0.6392, 0.4549, 0.6526, 0.4549, 0.6526, 0.4457, 0.6392, 0.4457, 0.7799, 0.3785, 0.7889, 0.3715, 0.7867, 0.3686, 0.7777, 0.3756, 0.6793, 0.4549, 0.6926, 0.4549, 0.6926, 0.4457, 0.6793, 0.4457, 0.8069, 0.3575, 0.8159, 0.3505, 0.8136, 0.3476, 0.8046, 0.3546, 0.7194, 0.4549, 0.7327, 0.4549, 0.7327, 0.4457, 0.7194, 0.4457, 0.8338, 0.3366, 0.8428, 0.3296, 0.8405, 0.3266, 0.8316, 0.3336, 0.7594, 0.4549, 0.7728, 0.4549, 0.7728, 0.4457, 0.7594, 0.4457, 0.8608, 0.3156, 0.8697, 0.3086, 0.8675, 0.3057, 0.8585, 0.3127, 0.7995, 0.4549, 0.8129, 0.4549, 0.8129, 0.4457, 0.7995, 0.4457, 0.8877, 0.2946, 0.8967, 0.2876, 0.8944, 0.2847, 0.8854, 0.2917, 0.8396, 0.4549, 0.853, 0.4549, 0.853, 0.4457, 0.8396, 0.4457, 0.9147, 0.2736, 0.9236, 0.2666, 0.9214, 0.2637, 0.9124, 0.2707, 0.8797, 0.4549, 0.893, 0.4549, 0.893, 0.4457, 0.8797, 0.4457, 0.9416, 0.2526, 0.9506, 0.2456, 0.9483, 0.2427, 0.9393, 0.2497, 0.9198, 0.4549, 0.9331, 0.4549, 0.9331, 0.4457, 0.9198, 0.4457, 0.6994, 0.4789, 0.7084, 0.4719, 0.6901, 0.4485, 0.6811, 0.4555])
me_pie.materials.append(mat_material)
me_pie.use_remesh_preserve_volume = False
me_pie.use_remesh_preserve_attributes = False
me_pie.use_mirror_vertex_groups = False
me_pie.update()
me_table_cover = bpy.data.meshes.new('table_cover')
me_table_cover.from_pydata([(-1.419, -1.419, -1.105), (1.419, -1.419, -1.105), (-1.419, 1.419, -1.105), (1.419, 1.419, -1.105), (-2.2, 0.638, 0.0), (-2.2, -0.638, 0.0), (2.2, -0.638, 0.0), (2.2, 0.638, 0.0), (-0.638, -2.2, 0.0), (0.638, -2.2, 0.0), (0.638, 2.2, 0.0), (-0.638, 2.2, 0.0)], [], [(5, 8, 9, 6, 7, 10, 11, 4), (1, 6, 9), (2, 4, 11), (0, 8, 5), (3, 10, 7)])
_uv = me_table_cover.uv_layers.new(name='UVMap')
_uv.uv.foreach_set('vector', [0.162, 0.9064, 0.3341, 0.9064, 0.4044, 0.8361, 0.4044, 0.664, 0.3341, 0.5937, 0.162, 0.5937, 0.09167, 0.664, 0.09167, 0.8361, 0.4904, 0.75, 0.4044, 0.664, 0.4044, 0.8361, 0.005625, 0.75, 0.09167, 0.8361, 0.09167, 0.664, 0.248, 0.9924, 0.3341, 0.9064, 0.162, 0.9064, 0.248, 0.5076, 0.162, 0.5937, 0.3341, 0.5937])
me_table_cover.materials.append(mat_material)
me_table_cover.use_remesh_preserve_volume = False
me_table_cover.use_remesh_preserve_attributes = False
me_table_cover.use_mirror_vertex_groups = False
me_table_cover.update()
me_table = bpy.data.meshes.new('table')
me_table.from_pydata([(2.0, 2.0, -0.06), (2.0, -2.0, -0.06), (-2.0, -2.0, -0.06), (-2.0, 2.0, -0.06), (2.0, 2.0, 0.06), (2.0, -2.0, 0.06), (-2.0, -2.0, 0.06), (-2.0, 2.0, 0.06), (-1.9, 1.7, -2.2), (-1.9, 1.9, -2.2), (-1.7, 1.9, -2.2), (-1.7, 1.7, -2.2), (-1.9, 1.7, 1.49e-08), (-1.9, 1.9, 1.49e-08), (-1.7, 1.9, 1.49e-08), (-1.7, 1.7, 1.49e-08), (1.7, 1.7, -2.2), (1.7, 1.9, -2.2), (1.9, 1.9, -2.2), (1.9, 1.7, -2.2), (1.7, 1.7, 1.49e-08), (1.7, 1.9, 1.49e-08), (1.9, 1.9, 1.49e-08), (1.9, 1.7, 1.49e-08), (-1.9, -1.9, -2.2), (-1.9, -1.7, -2.2), (-1.7, -1.7, -2.2), (-1.7, -1.9, -2.2), (-1.9, -1.9, 1.49e-08), (-1.9, -1.7, 1.49e-08), (-1.7, -1.7, 1.49e-08), (-1.7, -1.9, 1.49e-08), (1.7, -1.9, -2.2), (1.7, -1.7, -2.2), (1.9, -1.7, -2.2), (1.9, -1.9, -2.2), (1.7, -1.9, 1.49e-08), (1.7, -1.7, 1.49e-08), (1.9, -1.7, 1.49e-08), (1.9, -1.9, 1.49e-08)], [], [(0, 1, 2, 3), (4, 7, 6, 5), (0, 4, 5, 1), (1, 5, 6, 2), (2, 6, 7, 3), (4, 0, 3, 7), (12, 13, 9, 8), (13, 14, 10, 9), (14, 15, 11, 10), (15, 12, 8, 11), (8, 9, 10, 11), (15, 14, 13, 12), (20, 21, 17, 16), (21, 22, 18, 17), (22, 23, 19, 18), (23, 20, 16, 19), (16, 17, 18, 19), (23, 22, 21, 20), (28, 29, 25, 24), (29, 30, 26, 25), (30, 31, 27, 26), (31, 28, 24, 27), (24, 25, 26, 27), (31, 30, 29, 28), (36, 37, 33, 32), (37, 38, 34, 33), (38, 39, 35, 34), (39, 36, 32, 35), (32, 33, 34, 35), (39, 38, 37, 36)])
_uv = me_table.uv_layers.new(name='UVMap')
_uv.uv.foreach_set('vector', [0.5075, 0.5075, 0.9935, 0.5075, 0.9935, 0.9935, 0.5075, 0.9935, 0.5075, 0.5075, 0.9935, 0.5075, 0.9935, 0.9935, 0.5075, 0.9935, 0.5203, 0.5223, 0.9837, 0.5223, 0.9837, 0.9856, 0.5203, 0.9856, 0.5203, 0.5223, 0.9837, 0.5223, 0.9837, 0.9856, 0.5203, 0.9856, 0.5203, 0.5223, 0.9837, 0.5223, 0.9837, 0.9856, 0.5203, 0.9856, 0.5203, 0.5223, 0.9837, 0.5223, 0.9837, 0.9856, 0.5203, 0.9856, 0.5203, 0.5223, 0.9837, 0.5223, 0.9837, 0.9856, 0.5203, 0.9856, 0.5203, 0.5223, 0.9837, 0.5223, 0.9837, 0.9856, 0.5203, 0.9856, 0.5203, 0.5223, 0.9837, 0.5223, 0.9837, 0.9856, 0.5203, 0.9856, 0.5203, 0.5223, 0.9837, 0.5223, 0.9837, 0.9856, 0.5203, 0.9856, 0.5203, 0.5223, 0.9837, 0.5223, 0.9837, 0.9856, 0.5203, 0.9856, 0.5203, 0.5223, 0.9837, 0.5223, 0.9837, 0.9856, 0.5203, 0.9856, 0.5203, 0.5223, 0.9837, 0.5223, 0.9837, 0.9856, 0.5203, 0.9856, 0.5203, 0.5223, 0.9837, 0.5223, 0.9837, 0.9856, 0.5203, 0.9856, 0.5203, 0.5223, 0.9837, 0.5223, 0.9837, 0.9856, 0.5203, 0.9856, 0.5203, 0.5223, 0.9837, 0.5223, 0.9837, 0.9856, 0.5203, 0.9856, 0.5203, 0.5223, 0.9837, 0.5223, 0.9837, 0.9856, 0.5203, 0.9856, 0.5203, 0.5223, 0.9837, 0.5223, 0.9837, 0.9856, 0.5203, 0.9856, 0.5203, 0.5223, 0.9837, 0.5223, 0.9837, 0.9856, 0.5203, 0.9856, 0.5203, 0.5223, 0.9837, 0.5223, 0.9837, 0.9856, 0.5203, 0.9856, 0.5203, 0.5223, 0.9837, 0.5223, 0.9837, 0.9856, 0.5203, 0.9856, 0.5203, 0.5223, 0.9837, 0.5223, 0.9837, 0.9856, 0.5203, 0.9856, 0.5203, 0.5223, 0.9837, 0.5223, 0.9837, 0.9856, 0.5203, 0.9856, 0.5203, 0.5223, 0.9837, 0.5223, 0.9837, 0.9856, 0.5203, 0.9856, 0.5203, 0.5223, 0.9837, 0.5223, 0.9837, 0.9856, 0.5203, 0.9856, 0.5203, 0.5223, 0.9837, 0.5223, 0.9837, 0.9856, 0.5203, 0.9856, 0.5203, 0.5223, 0.9837, 0.5223, 0.9837, 0.9856, 0.5203, 0.9856, 0.5203, 0.5223, 0.9837, 0.5223, 0.9837, 0.9856, 0.5203, 0.9856, 0.5203, 0.5223, 0.9837, 0.5223, 0.9837, 0.9856, 0.5203, 0.9856, 0.5203, 0.5223, 0.9837, 0.5223, 0.9837, 0.9856, 0.5203, 0.9856])
me_table.materials.append(mat_material)
me_table.use_remesh_preserve_volume = False
me_table.use_remesh_preserve_attributes = False
me_table.use_mirror_vertex_groups = False
me_table.update()

# ---- objects
ob_pie = bpy.data.objects.new('pie', me_pie)
ob_table_cover = bpy.data.objects.new('table_cover', me_table_cover)
ob_table = bpy.data.objects.new('table', me_table)
ob_camera = bpy.data.objects.new('Camera', cam_camera)

# ---- transforms, parenting, visibility, modifiers, constraints
ob_pie.location = (0.0, 0.0, 0.19)
ob_pie.scale = (1.5, 1.5, 1.5)
ob_pie.lineart.crease_threshold = 0.0
ob_table_cover.location = (0.0, 0.0, 0.1)
ob_table_cover.rotation_euler = (0.0, -0.0, -0.7854)
ob_table_cover.lineart.crease_threshold = 0.0
ob_table.location = (0.0, 0.0, 0.0)
ob_table.lock_rotations_4d = False
ob_table.empty_display_type = 'ARROWS'
ob_table.lineart.crease_threshold = 0.0
ob_camera.location = (7.481, -6.508, 5.344)
ob_camera.rotation_euler = (1.109, 0.01082, 0.8149)
ob_camera.lock_rotations_4d = False
ob_camera.empty_display_type = 'ARROWS'
ob_camera.color = (0.0, 0.0, 0.0, 0.0)
ob_camera.display_type = 'WIRE'
ob_camera.lineart.crease_threshold = 0.0

# ---- collection membership
col_collection_1.objects.link(ob_pie)
col_collection_1.objects.link(ob_table_cover)
col_collection_1.objects.link(ob_table)
col_collection_1.objects.link(ob_camera)

# ---- scene / render settings (as saved in the file)
scene.camera = ob_camera
scene.frame_start = 1; scene.frame_end = 250; scene.frame_set(1)
scene.render.engine = 'BLENDER_EEVEE_NEXT'
scene.render.resolution_percentage = 50
scene.render.dither_intensity = 0.0
scene.cycles.use_denoising = False
scene.cycles.samples = 10
scene.cycles.sampling_pattern = 'TABULATED_SOBOL'
scene.cycles.light_sampling_threshold = 0.0
scene.cycles.use_adaptive_sampling = False
scene.cycles.use_light_tree = False
scene.cycles.blur_glossy = 0.0
scene.cycles.volume_bounces = 1
scene.cycles.pixel_filter_type = 'GAUSSIAN'
scene.cycles.sample_clamp_indirect = 0.0
scene.view_settings.view_transform = 'Standard'
bpy.context.view_layer.update()

# ---- added for rendering (the .blend has no usable light): sun
light_auto_sun = bpy.data.lights.new('AutoSun', 'SUN')
light_auto_sun.energy = 3.0
light_auto_sun.angle = 0.0523599
ob_auto_sun = bpy.data.objects.new('AutoSun', light_auto_sun)
scene.collection.objects.link(ob_auto_sun)
ob_auto_sun.rotation_euler = (0.872665, 0.174533, 0.523599)
bpy.context.view_layer.update()
